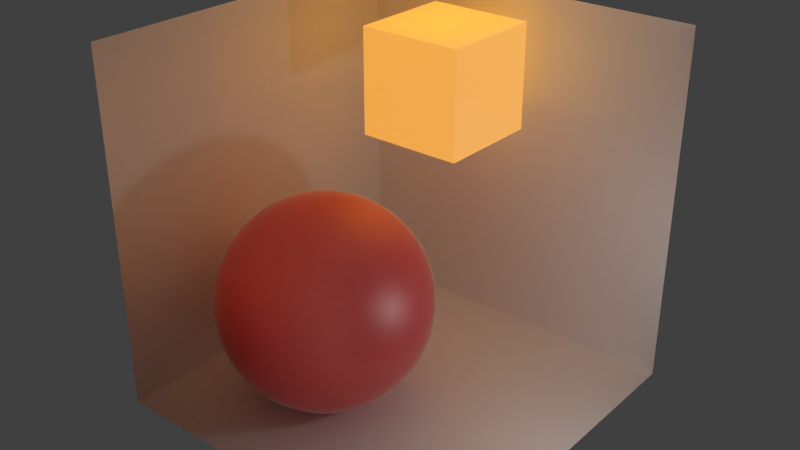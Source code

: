 # Source: LightTest.blend  (saved by Blender 2.78.0; exported with 4.5.12 LTS)
import bpy
from mathutils import Matrix  # noqa: F401  (used for matrix-valued properties, if any)

bpy.ops.wm.read_factory_settings(use_empty=True)
scene = bpy.context.scene
scene.name = 'Scene'

# ---- collections
col_collection_1 = bpy.data.collections.new('Collection 1'); scene.collection.children.link(col_collection_1)

# ---- materials (node trees are filled in below, after node groups)
mat_reflective = bpy.data.materials.new('Reflective')
mat_reflective.alpha_threshold = 0.0
mat_reflective.roughness = 0.5
mat_diffusive = bpy.data.materials.new('Diffusive')
mat_diffusive.alpha_threshold = 0.0
mat_diffusive.roughness = 0.5
mat_emissive = bpy.data.materials.new('Emissive')
mat_emissive.alpha_threshold = 0.0
mat_emissive.roughness = 0.5
mat_emissive.line_color = (0.0, 0.0, 0.0, 1.0)

# ---- node groups
ng_alphablend_001 = bpy.data.node_groups.new('AlphaBlend.001', 'ShaderNodeTree')
_s = ng_alphablend_001.interface.new_socket(name='Shader', in_out='OUTPUT', socket_type='NodeSocketShader')
_s = ng_alphablend_001.interface.new_socket(name='Shader', in_out='INPUT', socket_type='NodeSocketShader')
_s = ng_alphablend_001.interface.new_socket(name='Alpha', in_out='INPUT', socket_type='NodeSocketFloat')
_s.subtype = 'FACTOR'
_s.default_value = 1.0
_s.min_value = 0.0
_s.max_value = 1.0
_N = ng_alphablend_001.nodes; _L = ng_alphablend_001.links
n0 = _N.new('ShaderNodeBsdfTransparent'); n0.name = 'Transparent BSDF'; n0.location = (-147, -61)
n1 = _N.new('NodeGroupInput'); n1.name = 'Group Input'; n1.location = (-291, 147)
n2 = _N.new('NodeGroupOutput'); n2.name = 'Group Output'; n2.location = (345, -29)
n3 = _N.new('ShaderNodeMixShader'); n3.name = 'Mix Shader'; n3.location = (137, -24)
_L.new(n0.outputs[0], n3.inputs[1])
_L.new(n3.outputs[0], n2.inputs[0])
_L.new(n1.outputs[0], n3.inputs[2])
_L.new(n1.outputs[1], n3.inputs[0])
n2.is_active_output = True
ng_emissive_001 = bpy.data.node_groups.new('Emissive.001', 'ShaderNodeTree')
_s = ng_emissive_001.interface.new_socket(name='Emission', in_out='OUTPUT', socket_type='NodeSocketShader')
_s = ng_emissive_001.interface.new_socket(name='Color', in_out='INPUT', socket_type='NodeSocketColor')
_s.default_value = (0.8, 0.8, 0.8, 1.0)
_s = ng_emissive_001.interface.new_socket(name='Factor', in_out='INPUT', socket_type='NodeSocketColor')
_N = ng_emissive_001.nodes; _L = ng_emissive_001.links
n0 = _N.new('NodeGroupOutput'); n0.name = 'Group Output'; n0.location = (261, -8)
n1 = _N.new('NodeGroupInput'); n1.name = 'Group Input'; n1.location = (-483, 17)
n2 = _N.new('ShaderNodeMix'); n2.name = 'Mix'; n2.location = (-211, 6)
n2.data_type = 'RGBA'
n2.blend_type = 'MULTIPLY'
n2.inputs[0].default_value = 1.0
n3 = _N.new('ShaderNodeEmission'); n3.name = 'Emission'; n3.location = (6, 10)
_L.new(n3.outputs[0], n0.inputs[0])
_L.new(n2.outputs[2], n3.inputs[0])
_L.new(n1.outputs[0], n2.inputs[6])
_L.new(n1.outputs[1], n2.inputs[7])
n0.is_active_output = True
ng_alphamask_001 = bpy.data.node_groups.new('AlphaMask.001', 'ShaderNodeTree')
_s = ng_alphamask_001.interface.new_socket(name='Shader', in_out='OUTPUT', socket_type='NodeSocketShader')
_s = ng_alphamask_001.interface.new_socket(name='Shader', in_out='INPUT', socket_type='NodeSocketShader')
_s = ng_alphamask_001.interface.new_socket(name='Alpha', in_out='INPUT', socket_type='NodeSocketFloat')
_s.default_value = 1.0
_s.min_value = 0.0
_s.max_value = 1.0
_s = ng_alphamask_001.interface.new_socket(name='AlphaCutoff', in_out='INPUT', socket_type='NodeSocketFloat')
_s.default_value = 0.5
_s.min_value = 0.0
_s.max_value = 1.0
_N = ng_alphamask_001.nodes; _L = ng_alphamask_001.links
n0 = _N.new('NodeGroupOutput'); n0.name = 'Group Output'; n0.location = (308, -58)
n1 = _N.new('ShaderNodeMath'); n1.name = 'Math'; n1.location = (-117, 182)
n1.operation = 'LESS_THAN'
n2 = _N.new('ShaderNodeBsdfTransparent'); n2.name = 'Transparent BSDF'; n2.location = (-124, -163)
n3 = _N.new('NodeGroupInput'); n3.name = 'Group Input'; n3.location = (-364, 23)
n4 = _N.new('ShaderNodeMixShader'); n4.name = 'Mix Shader'; n4.location = (105, -44)
_L.new(n2.outputs[0], n4.inputs[2])
_L.new(n3.outputs[0], n4.inputs[1])
_L.new(n3.outputs[1], n1.inputs[0])
_L.new(n3.outputs[2], n1.inputs[1])
_L.new(n4.outputs[0], n0.inputs[0])
_L.new(n1.outputs[0], n4.inputs[0])
n0.is_active_output = True
ng_specular_001 = bpy.data.node_groups.new('Specular.001', 'ShaderNodeTree')
_s = ng_specular_001.interface.new_socket(name='Shader', in_out='OUTPUT', socket_type='NodeSocketShader')
_s = ng_specular_001.interface.new_socket(name='Normal', in_out='INPUT', socket_type='NodeSocketVector')
_s.min_value = -1.0
_s.max_value = 1.0
_s.hide_value = True
_s = ng_specular_001.interface.new_socket(name='Roughness', in_out='INPUT', socket_type='NodeSocketFloat')
_s.min_value = 0.0
_s.max_value = 1.0
_N = ng_specular_001.nodes; _L = ng_specular_001.links
n0 = _N.new('NodeGroupOutput'); n0.name = 'Group Output'; n0.location = (320, 0)
n1 = _N.new('ShaderNodeBsdfAnisotropic'); n1.name = 'Glossy BSDF'; n1.location = (96, 28)
n1.distribution = 'GGX'
n1.inputs[0].default_value = (1.0, 1.0, 1.0, 1.0)
n2 = _N.new('ShaderNodeMath'); n2.name = 'Math'; n2.location = (-112, -91)
n2.operation = 'POWER'
n2.use_clamp = True
n2.inputs[1].default_value = 2.0
n3 = _N.new('NodeGroupInput'); n3.name = 'Group Input'; n3.location = (-656, 59)
n4 = _N.new('ShaderNodeMath'); n4.name = 'Math.001'; n4.location = (0, 0)
n4.operation = 'POWER'
_L.new(n1.outputs[0], n0.inputs[0])
_L.new(n3.outputs[0], n1.inputs[4])
_L.new(n3.outputs[1], n2.inputs[0])
_L.new(n2.outputs[0], n4.inputs[0])
_L.new(n4.outputs[0], n1.inputs[1])
n0.is_active_output = True
ng_lambert_001 = bpy.data.node_groups.new('Lambert.001', 'ShaderNodeTree')
_s = ng_lambert_001.interface.new_socket(name='Shader', in_out='OUTPUT', socket_type='NodeSocketShader')
_s = ng_lambert_001.interface.new_socket(name='Color', in_out='INPUT', socket_type='NodeSocketColor')
_s.default_value = (1.0, 1.0, 1.0, 1.0)
_s = ng_lambert_001.interface.new_socket(name='Normal', in_out='INPUT', socket_type='NodeSocketVector')
_s.default_value = (0.0, 1.0, 0.0)
_s.min_value = -1.0
_s.max_value = 1.0
_s.hide_value = True
_s = ng_lambert_001.interface.new_socket(name='Metallic', in_out='INPUT', socket_type='NodeSocketFloat')
_s.min_value = 0.0
_s.max_value = 1.0
_N = ng_lambert_001.nodes; _L = ng_lambert_001.links
n0 = _N.new('NodeGroupOutput'); n0.name = 'Group Output'; n0.location = (598, 215)
n1 = _N.new('ShaderNodeMix'); n1.name = 'Mix.001'; n1.location = (99, 184)
n1.data_type = 'RGBA'
n1.blend_type = 'MULTIPLY'
n1.inputs[7].default_value = (1.0, 1.0, 1.0, 1.0)
n2 = _N.new('ShaderNodeMath'); n2.name = 'Math'; n2.location = (-165, -52)
n2.operation = 'SUBTRACT'
n2.inputs[0].default_value = 1.0
n3 = _N.new('ShaderNodeBsdfDiffuse'); n3.name = 'Diffuse BSDF.001'; n3.location = (360, 374)
n4 = _N.new('NodeGroupInput'); n4.name = 'Group Input'; n4.location = (-584, 199)
_L.new(n4.outputs[1], n3.inputs[2])
_L.new(n4.outputs[2], n2.inputs[1])
_L.new(n3.outputs[0], n0.inputs[0])
_L.new(n2.outputs[0], n1.inputs[0])
_L.new(n1.outputs[2], n3.inputs[0])
_L.new(n4.outputs[0], n1.inputs[6])
n0.is_active_output = True
ng_fresnel_001 = bpy.data.node_groups.new('Fresnel.001', 'ShaderNodeTree')
_s = ng_fresnel_001.interface.new_socket(name='Fresnel', in_out='OUTPUT', socket_type='NodeSocketFloat')
_s.min_value = 0.0
_s.max_value = 0.0
_s = ng_fresnel_001.interface.new_socket(name='F0', in_out='INPUT', socket_type='NodeSocketFloat')
_s.default_value = 0.04
_s.min_value = 0.0
_s.max_value = 1.0
_N = ng_fresnel_001.nodes; _L = ng_fresnel_001.links
n0 = _N.new('ShaderNodeMath'); n0.name = 'Math.001'; n0.location = (-97, -133)
n0.operation = 'SUBTRACT'
n0.inputs[0].default_value = 1.0
n1 = _N.new('ShaderNodeMath'); n1.name = 'Math.002'; n1.location = (94, -134)
n1.operation = 'POWER'
n1.inputs[1].default_value = 5.0
n2 = _N.new('ShaderNodeMath'); n2.name = 'Math.003'; n2.location = (301, 5)
n2.operation = 'MULTIPLY'
n3 = _N.new('ShaderNodeMath'); n3.name = 'Math.004'; n3.location = (497, 142)
n4 = _N.new('ShaderNodeMath'); n4.name = 'Math'; n4.location = (21, 48)
n4.operation = 'SUBTRACT'
n4.inputs[0].default_value = 1.0
n5 = _N.new('NodeGroupOutput'); n5.name = 'Group Output'; n5.location = (733, 0)
n6 = _N.new('ShaderNodeVectorMath'); n6.name = 'Vector Math'; n6.location = (-286, -138)
n6.operation = 'DOT_PRODUCT'
n7 = _N.new('NodeGroupInput'); n7.name = 'Group Input'; n7.location = (-789, 208)
n8 = _N.new('ShaderNodeNewGeometry'); n8.name = 'Geometry'; n8.location = (-673, -98)
_L.new(n0.outputs[0], n1.inputs[0])
_L.new(n1.outputs[0], n2.inputs[1])
_L.new(n4.outputs[0], n2.inputs[0])
_L.new(n2.outputs[0], n3.inputs[1])
_L.new(n3.outputs[0], n5.inputs[0])
_L.new(n6.outputs[1], n0.inputs[1])
_L.new(n7.outputs[0], n4.inputs[1])
_L.new(n7.outputs[0], n3.inputs[0])
_L.new(n8.outputs[1], n6.inputs[0])
_L.new(n8.outputs[4], n6.inputs[1])
n5.is_active_output = True
ng_occlusion_001 = bpy.data.node_groups.new('Occlusion.001', 'ShaderNodeTree')
_s = ng_occlusion_001.interface.new_socket(name='Shader', in_out='OUTPUT', socket_type='NodeSocketShader')
_s = ng_occlusion_001.interface.new_socket(name='Shader', in_out='INPUT', socket_type='NodeSocketShader')
_s = ng_occlusion_001.interface.new_socket(name='Normal', in_out='INPUT', socket_type='NodeSocketVector')
_s.default_value = (0.0, 1.0, 0.0)
_s.min_value = -1.0
_s.max_value = 1.0
_s.hide_value = True
_s = ng_occlusion_001.interface.new_socket(name='Occlusion', in_out='INPUT', socket_type='NodeSocketFloat')
_s.subtype = 'FACTOR'
_s.default_value = 1.0
_s.min_value = 0.0
_s.max_value = 1.0
_s = ng_occlusion_001.interface.new_socket(name='Strength', in_out='INPUT', socket_type='NodeSocketFloat')
_s.subtype = 'FACTOR'
_s.min_value = 0.0
_s.max_value = 1.0
_N = ng_occlusion_001.nodes; _L = ng_occlusion_001.links
n0 = _N.new('NodeGroupOutput'); n0.name = 'Group Output'; n0.location = (412, -21)
n1 = _N.new('ShaderNodeBsdfDiffuse'); n1.name = 'Diffuse BSDF'; n1.location = (-246, 91)
n1.inputs[0].default_value = (0.0, 0.0, 0.0, 1.0)
n2 = _N.new('ShaderNodeMixShader'); n2.name = 'Mix Shader.001'; n2.location = (-23, 251)
n3 = _N.new('ShaderNodeMixShader'); n3.name = 'Mix Shader'; n3.location = (186, -19)
n4 = _N.new('NodeGroupInput'); n4.name = 'Group Input'; n4.location = (-766, 23)
_L.new(n3.outputs[0], n0.inputs[0])
_L.new(n1.outputs[0], n2.inputs[2])
_L.new(n2.outputs[0], n3.inputs[1])
_L.new(n4.outputs[0], n2.inputs[1])
_L.new(n4.outputs[1], n1.inputs[2])
_L.new(n4.outputs[2], n2.inputs[0])
_L.new(n4.outputs[3], n3.inputs[0])
_L.new(n4.outputs[0], n3.inputs[2])
n0.is_active_output = True
ng_gltf_metal_roughness = bpy.data.node_groups.new('glTF Metal Roughness', 'ShaderNodeTree')
_s = ng_gltf_metal_roughness.interface.new_socket(name='Shader', in_out='OUTPUT', socket_type='NodeSocketShader')
_s = ng_gltf_metal_roughness.interface.new_socket(name='BaseColor', in_out='INPUT', socket_type='NodeSocketColor')
_s.default_value = (1.0, 1.0, 1.0, 1.0)
_s = ng_gltf_metal_roughness.interface.new_socket(name='BaseColorFactor', in_out='INPUT', socket_type='NodeSocketColor')
_s.default_value = (1.0, 1.0, 1.0, 1.0)
_s = ng_gltf_metal_roughness.interface.new_socket(name='Normal', in_out='INPUT', socket_type='NodeSocketColor')
_s.default_value = (0.5, 0.5, 1.0, 1.0)
_s = ng_gltf_metal_roughness.interface.new_socket(name='NormalScale', in_out='INPUT', socket_type='NodeSocketFloat')
_s.default_value = 1.0
_s.min_value = -1e+04
_s.max_value = 1e+04
_s = ng_gltf_metal_roughness.interface.new_socket(name='MetallicRoughness', in_out='INPUT', socket_type='NodeSocketColor')
_s.default_value = (1.0, 1.0, 1.0, 1.0)
_s = ng_gltf_metal_roughness.interface.new_socket(name='MetallicFactor', in_out='INPUT', socket_type='NodeSocketFloat')
_s.subtype = 'FACTOR'
_s.default_value = 1.0
_s.min_value = 0.0
_s.max_value = 1.0
_s = ng_gltf_metal_roughness.interface.new_socket(name='RoughnessFactor', in_out='INPUT', socket_type='NodeSocketFloat')
_s.subtype = 'FACTOR'
_s.default_value = 1.0
_s.min_value = 0.0
_s.max_value = 1.0
_s = ng_gltf_metal_roughness.interface.new_socket(name='Occlusion', in_out='INPUT', socket_type='NodeSocketColor')
_s.default_value = (1.0, 1.0, 1.0, 1.0)
_s = ng_gltf_metal_roughness.interface.new_socket(name='OcclusionStrength', in_out='INPUT', socket_type='NodeSocketFloat')
_s.subtype = 'FACTOR'
_s.default_value = 1.0
_s.min_value = 0.0
_s.max_value = 1.0
_s = ng_gltf_metal_roughness.interface.new_socket(name='Emissive', in_out='INPUT', socket_type='NodeSocketColor')
_s.default_value = (1.0, 1.0, 1.0, 1.0)
_s = ng_gltf_metal_roughness.interface.new_socket(name='EmissiveFactor', in_out='INPUT', socket_type='NodeSocketColor')
_s = ng_gltf_metal_roughness.interface.new_socket(name='Alpha', in_out='INPUT', socket_type='NodeSocketFloat')
_s.subtype = 'FACTOR'
_s.default_value = 1.0
_s.min_value = 0.0
_s.max_value = 1.0
_s = ng_gltf_metal_roughness.interface.new_socket(name='AlphaCutoff', in_out='INPUT', socket_type='NodeSocketFloat')
_s.default_value = 0.5
_s.min_value = 0.0
_s.max_value = 1.1
_s = ng_gltf_metal_roughness.interface.new_socket(name='AlphaMode', in_out='INPUT', socket_type='NodeSocketFloat')
_s.subtype = 'FACTOR'
_s.min_value = 0.0
_s.max_value = 1.0
_s = ng_gltf_metal_roughness.interface.new_socket(name='DoubleSided', in_out='INPUT', socket_type='NodeSocketFloat')
_s.subtype = 'FACTOR'
_s.min_value = 0.0
_s.max_value = 1.0
_s = ng_gltf_metal_roughness.interface.new_socket(name='Use COLOR_0', in_out='INPUT', socket_type='NodeSocketFloat')
_s.subtype = 'FACTOR'
_s.min_value = 0.0
_s.max_value = 1.0
_N = ng_gltf_metal_roughness.nodes; _L = ng_gltf_metal_roughness.links
n0 = _N.new('NodeFrame'); n0.name = 'Frame.001'; n0.location = (-1602, -141)
n0.label = 'Final Metallic'
n0.width = 200
n1 = _N.new('NodeFrame'); n1.name = 'Frame.002'; n1.location = (-1608, -457)
n1.label = 'Final Rougness'
n1.width = 200
n2 = _N.new('NodeFrame'); n2.name = 'Frame.005'; n2.location = (-1842, 280)
n2.label = 'Final Normal'
n2.width = 1085
n3 = _N.new('NodeFrame'); n3.name = 'Frame  Lambert Cook Torrance'; n3.location = (-462, 794)
n3.label = 'Frame  Lambert Cook Torrance'
n3.width = 1392
n4 = _N.new('NodeFrame'); n4.name = 'Frame'; n4.location = (-2633, 1036)
n4.label = 'Final Base Color'
n4.width = 1163
n5 = _N.new('ShaderNodeAddShader'); n5.name = 'Add Shader.001'; n5.location = (1127, -151)
n6 = _N.new('ShaderNodeGroup'); n6.name = 'Group.001'; n6.location = (1448, -7)
n6.width = 224
n6.node_tree = ng_alphablend_001
n7 = _N.new('ShaderNodeGroup'); n7.name = 'Group.003'; n7.location = (44, -487)
n7.width = 229
n7.node_tree = ng_emissive_001
n8 = _N.new('ShaderNodeMath'); n8.name = 'Math'; n8.location = (30, -30)
n8.operation = 'MULTIPLY'
n8.use_clamp = True
n9 = _N.new('ShaderNodeGroup'); n9.name = 'Group.002'; n9.location = (1553, -296)
n9.width = 228
n9.node_tree = ng_alphamask_001
n10 = _N.new('ShaderNodeMath'); n10.name = 'Math.002'; n10.location = (1294, -207)
n10.operation = 'GREATER_THAN'
n10.use_clamp = True
n11 = _N.new('ShaderNodeMath'); n11.name = 'Math.001'; n11.location = (30, -30)
n11.operation = 'MULTIPLY'
n11.use_clamp = True
n12 = _N.new('ShaderNodeSeparateColor'); n12.name = 'Separate RGB'; n12.location = (-1989, -150)
n13 = _N.new('ShaderNodeVectorMath'); n13.name = 'Vector Math'; n13.location = (915, -164)
n13.operation = 'NORMALIZE'
n13.inputs[1].default_value = (0.5, 0.5, 0.5)
n14 = _N.new('ShaderNodeCombineXYZ'); n14.name = 'Combine XYZ'; n14.location = (713, -202)
n15 = _N.new('ShaderNodeMath'); n15.name = 'Math.004'; n15.location = (493, -211)
n15.operation = 'MULTIPLY'
n16 = _N.new('ShaderNodeMath'); n16.name = 'Math.003'; n16.location = (494, -30)
n16.operation = 'MULTIPLY'
n17 = _N.new('ShaderNodeSeparateXYZ'); n17.name = 'Separate XYZ'; n17.location = (273, -232)
n18 = _N.new('ShaderNodeNormalMap'); n18.name = 'Normal Map'; n18.location = (30, -202)
n19 = _N.new('ShaderNodeSeparateColor'); n19.name = 'Separate RGB.001'; n19.location = (-2102, -468)
n20 = _N.new('ShaderNodeGroup'); n20.name = 'Group.005'; n20.location = (30, -649)
n20.width = 258
n20.node_tree = ng_specular_001
n21 = _N.new('ShaderNodeGroup'); n21.name = 'Group.007'; n21.location = (31, -483)
n21.width = 260
n21.node_tree = ng_lambert_001
n22 = _N.new('ShaderNodeMath'); n22.name = 'Math.008'; n22.location = (906, -146)
n23 = _N.new('ShaderNodeMixShader'); n23.name = 'Mix Shader'; n23.location = (1222, -395)
n24 = _N.new('ShaderNodeGroup'); n24.name = 'Metal'; n24.location = (31, -350)
n24.label = 'Metal'
n24.width = 264
n24.node_tree = ng_fresnel_001
n25 = _N.new('ShaderNodeGroup'); n25.name = 'Dielectric'; n25.location = (36, -215)
n25.label = 'Dielectric'
n25.width = 257
n25.node_tree = ng_fresnel_001
n25.inputs[0].default_value = 0.04
n26 = _N.new('ShaderNodeMath'); n26.name = 'Math.005'; n26.location = (662, -54)
n26.operation = 'MULTIPLY'
n27 = _N.new('ShaderNodeMath'); n27.name = 'Math.006'; n27.location = (659, -245)
n27.operation = 'MULTIPLY'
n28 = _N.new('ShaderNodeMath'); n28.name = 'Math.007'; n28.location = (370, -30)
n28.operation = 'SUBTRACT'
n28.inputs[0].default_value = 1.0
n29 = _N.new('ShaderNodeGroup'); n29.name = 'Group.004'; n29.location = (570, -596)
n29.width = 228
n29.node_tree = ng_occlusion_001
n30 = _N.new('ShaderNodeMixShader'); n30.name = 'Mix Shader.003'; n30.location = (1897, -139)
n31 = _N.new('NodeGroupOutput'); n31.name = 'Group Output'; n31.location = (2614, -154)
n32 = _N.new('ShaderNodeGroup'); n32.name = 'Group'; n32.location = (2083, -696)
n32.node_tree = ng_alphamask_001
n32.inputs[1].default_value = 0.0
n32.inputs[2].default_value = 0.5
n33 = _N.new('ShaderNodeMixShader'); n33.name = 'Mix Shader.001'; n33.location = (2335, -399)
n34 = _N.new('ShaderNodeMath'); n34.name = 'Math.010'; n34.location = (1867, -486)
n34.operation = 'MAXIMUM'
n34.use_clamp = True
n35 = _N.new('ShaderNodeMath'); n35.name = 'Math.009'; n35.location = (1427, -530)
n35.operation = 'GREATER_THAN'
n35.use_clamp = True
n36 = _N.new('ShaderNodeMath'); n36.name = 'Math.011'; n36.location = (1655, -683)
n36.operation = 'SUBTRACT'
n36.use_clamp = True
n36.inputs[0].default_value = 1.0
n37 = _N.new('ShaderNodeNewGeometry'); n37.name = 'Geometry'; n37.location = (1432, -730)
n38 = _N.new('ShaderNodeRGBToBW'); n38.name = 'RGB to BW'; n38.location = (993, -359)
n38.label = 'TODO: Check if OK.'
n39 = _N.new('ShaderNodeMix'); n39.name = 'Mix'; n39.location = (825, -274)
n39.data_type = 'RGBA'
n39.blend_type = 'MULTIPLY'
n39.clamp_result = True
n39.inputs[0].default_value = 1.0
n40 = _N.new('ShaderNodeRGB'); n40.name = 'RGB'; n40.location = (32, -30)
n40.outputs[0].default_value = (1.0, 1.0, 1.0, 1.0)
n41 = _N.new('ShaderNodeAttribute'); n41.name = 'Attribute'; n41.location = (30, -220)
n41.attribute_name = 'COLOR_0'
n42 = _N.new('ShaderNodeMath'); n42.name = 'Math.013'; n42.location = (181, -369)
n42.operation = 'GREATER_THAN'
n42.use_clamp = True
n42.inputs[1].default_value = 0.4
n43 = _N.new('ShaderNodeMix'); n43.name = 'Mix.002'; n43.location = (360, -173)
n43.data_type = 'RGBA'
n43.blend_type = 'MULTIPLY'
n43.clamp_result = True
n44 = _N.new('ShaderNodeMix'); n44.name = 'Mix.001'; n44.location = (599, -309)
n44.data_type = 'RGBA'
n44.blend_type = 'MULTIPLY'
n44.clamp_result = True
n44.inputs[0].default_value = 1.0
n45 = _N.new('NodeGroupInput'); n45.name = 'Group Input'; n45.location = (-2667, -3)
n8.parent = n0
n11.parent = n1
n13.parent = n2
n14.parent = n2
n15.parent = n2
n16.parent = n2
n17.parent = n2
n18.parent = n2
n20.parent = n3
n21.parent = n3
n22.parent = n3
n23.parent = n3
n24.parent = n3
n25.parent = n3
n26.parent = n3
n27.parent = n3
n28.parent = n3
n29.parent = n3
n38.parent = n4
n39.parent = n4
n40.parent = n4
n41.parent = n4
n42.parent = n4
n43.parent = n4
n44.parent = n4
_L.new(n21.outputs[0], n29.inputs[0])
_L.new(n7.outputs[0], n5.inputs[1])
_L.new(n45.outputs[8], n29.inputs[3])
_L.new(n45.outputs[9], n7.inputs[0])
_L.new(n45.outputs[10], n7.inputs[1])
_L.new(n8.outputs[0], n21.inputs[2])
_L.new(n5.outputs[0], n6.inputs[0])
_L.new(n29.outputs[0], n23.inputs[1])
_L.new(n45.outputs[0], n39.inputs[6])
_L.new(n39.outputs[2], n21.inputs[0])
_L.new(n20.outputs[0], n23.inputs[2])
_L.new(n39.outputs[2], n38.inputs[0])
_L.new(n45.outputs[5], n8.inputs[1])
_L.new(n45.outputs[6], n11.inputs[1])
_L.new(n11.outputs[0], n20.inputs[1])
_L.new(n5.outputs[0], n9.inputs[0])
_L.new(n45.outputs[11], n6.inputs[1])
_L.new(n45.outputs[11], n9.inputs[1])
_L.new(n45.outputs[12], n9.inputs[2])
_L.new(n6.outputs[0], n30.inputs[1])
_L.new(n9.outputs[0], n30.inputs[2])
_L.new(n45.outputs[13], n10.inputs[0])
_L.new(n10.outputs[0], n30.inputs[0])
_L.new(n13.outputs[0], n21.inputs[1])
_L.new(n13.outputs[0], n20.inputs[0])
_L.new(n13.outputs[0], n29.inputs[1])
_L.new(n14.outputs[0], n13.inputs[0])
_L.new(n45.outputs[3], n16.inputs[1])
_L.new(n17.outputs[0], n16.inputs[0])
_L.new(n16.outputs[0], n14.inputs[0])
_L.new(n17.outputs[2], n14.inputs[2])
_L.new(n15.outputs[0], n14.inputs[1])
_L.new(n17.outputs[1], n15.inputs[0])
_L.new(n45.outputs[3], n15.inputs[1])
_L.new(n38.outputs[0], n24.inputs[0])
_L.new(n23.outputs[0], n5.inputs[0])
_L.new(n24.outputs[0], n27.inputs[0])
_L.new(n8.outputs[0], n27.inputs[1])
_L.new(n8.outputs[0], n28.inputs[1])
_L.new(n25.outputs[0], n26.inputs[0])
_L.new(n28.outputs[0], n26.inputs[1])
_L.new(n26.outputs[0], n22.inputs[0])
_L.new(n27.outputs[0], n22.inputs[1])
_L.new(n22.outputs[0], n23.inputs[0])
_L.new(n45.outputs[4], n12.inputs[0])
_L.new(n18.outputs[0], n17.inputs[0])
_L.new(n45.outputs[2], n18.inputs[1])
_L.new(n45.outputs[7], n19.inputs[0])
_L.new(n19.outputs[0], n29.inputs[2])
_L.new(n12.outputs[1], n11.inputs[0])
_L.new(n12.outputs[2], n8.inputs[0])
_L.new(n45.outputs[14], n35.inputs[0])
_L.new(n33.outputs[0], n31.inputs[0])
_L.new(n30.outputs[0], n33.inputs[2])
_L.new(n32.outputs[0], n33.inputs[1])
_L.new(n35.outputs[0], n34.inputs[0])
_L.new(n34.outputs[0], n33.inputs[0])
_L.new(n36.outputs[0], n34.inputs[1])
_L.new(n37.outputs[6], n36.inputs[1])
_L.new(n45.outputs[1], n44.inputs[6])
_L.new(n44.outputs[2], n39.inputs[7])
_L.new(n40.outputs[0], n43.inputs[6])
_L.new(n41.outputs[0], n43.inputs[7])
_L.new(n43.outputs[2], n44.inputs[7])
_L.new(n45.outputs[15], n42.inputs[0])
_L.new(n42.outputs[0], n43.inputs[0])
n31.is_active_output = True

# ---- material node trees
mat_reflective.use_nodes = True; mat_reflective.node_tree.nodes.clear()
_N = mat_reflective.node_tree.nodes; _L = mat_reflective.node_tree.links
n0 = _N.new('ShaderNodeOutputMaterial'); n0.name = 'Material Output'; n0.location = (300, 300)
n1 = _N.new('ShaderNodeGroup'); n1.name = 'Group'; n1.location = (10, 300)
n1.node_tree = ng_gltf_metal_roughness
n1.inputs[0].default_value = (1.0, 0.01334, 0.01849, 1.0)
n1.inputs[1].default_value = (1.0, 1.0, 1.0, 1.0)
n1.inputs[2].default_value = (0.5, 0.5, 1.0, 1.0)
n1.inputs[3].default_value = 1.0
n1.inputs[4].default_value = (1.0, 1.0, 1.0, 1.0)
n1.inputs[5].default_value = 1.0
n1.inputs[6].default_value = 0.5388
n1.inputs[7].default_value = (1.0, 1.0, 1.0, 1.0)
n1.inputs[8].default_value = 1.0
n1.inputs[9].default_value = (1.0, 1.0, 1.0, 1.0)
n1.inputs[10].default_value = (0.0, 0.0, 0.0, 1.0)
n1.inputs[11].default_value = 1.0
n1.inputs[12].default_value = 0.5
n1.inputs[13].default_value = 0.0
n1.inputs[14].default_value = 0.0
n1.inputs[15].default_value = 0.0
_L.new(n1.outputs[0], n0.inputs[0])
n0.is_active_output = True
mat_diffusive.use_nodes = True; mat_diffusive.node_tree.nodes.clear()
_N = mat_diffusive.node_tree.nodes; _L = mat_diffusive.node_tree.links
n0 = _N.new('ShaderNodeOutputMaterial'); n0.name = 'Material Output'; n0.location = (300, 300)
n1 = _N.new('ShaderNodeGroup'); n1.name = 'Group'; n1.location = (10, 300)
n1.node_tree = ng_gltf_metal_roughness
n1.inputs[0].default_value = (1.0, 1.0, 1.0, 1.0)
n1.inputs[1].default_value = (1.0, 1.0, 1.0, 1.0)
n1.inputs[2].default_value = (0.5, 0.5, 1.0, 1.0)
n1.inputs[3].default_value = 1.0
n1.inputs[4].default_value = (1.0, 1.0, 1.0, 1.0)
n1.inputs[5].default_value = 0.2
n1.inputs[6].default_value = 0.7543
n1.inputs[7].default_value = (1.0, 1.0, 1.0, 1.0)
n1.inputs[8].default_value = 1.0
n1.inputs[9].default_value = (1.0, 1.0, 1.0, 1.0)
n1.inputs[10].default_value = (0.0, 0.0, 0.0, 1.0)
n1.inputs[11].default_value = 1.0
n1.inputs[12].default_value = 0.5
n1.inputs[13].default_value = 0.0
n1.inputs[14].default_value = 0.0
n1.inputs[15].default_value = 0.0
_L.new(n1.outputs[0], n0.inputs[0])
n0.is_active_output = True
mat_emissive.use_nodes = True; mat_emissive.node_tree.nodes.clear()
_N = mat_emissive.node_tree.nodes; _L = mat_emissive.node_tree.links
n0 = _N.new('ShaderNodeOutputMaterial'); n0.name = 'Material Output'; n0.location = (300, 300)
n1 = _N.new('ShaderNodeGroup'); n1.name = 'Group'; n1.location = (10, 300)
n1.node_tree = ng_gltf_metal_roughness
n1.inputs[0].default_value = (1.0, 1.0, 1.0, 1.0)
n1.inputs[1].default_value = (1.0, 1.0, 1.0, 1.0)
n1.inputs[2].default_value = (0.5, 0.5, 1.0, 1.0)
n1.inputs[3].default_value = 1.0
n1.inputs[4].default_value = (1.0, 1.0, 1.0, 1.0)
n1.inputs[5].default_value = 1.0
n1.inputs[6].default_value = 1.0
n1.inputs[7].default_value = (1.0, 1.0, 1.0, 1.0)
n1.inputs[8].default_value = 1.0
n1.inputs[9].default_value = (1.0, 0.4391, 0.04896, 1.0)
n1.inputs[10].default_value = (0.7874, 0.7874, 0.7874, 1.0)
n1.inputs[11].default_value = 1.0
n1.inputs[12].default_value = 0.5
n1.inputs[13].default_value = 0.0
n1.inputs[14].default_value = 0.0
n1.inputs[15].default_value = 0.0
_L.new(n1.outputs[0], n0.inputs[0])
n0.is_active_output = True

# ---- world
world_world = bpy.data.worlds.new('World'); scene.world = world_world
world_world.color = (0.05088, 0.05088, 0.05088)
world_world.use_sun_shadow = False
world_world.sun_shadow_jitter_overblur = 0.0
world_world.cycles.sampling_method = 'MANUAL'

# ---- lights
light_point = bpy.data.lights.new('Point', 'POINT')
light_point.transmission_factor = 0.0
light_point.energy = 13.1
light_point.shadow_buffer_clip_start = 0.5
light_point.shadow_soft_size = 0.1
light_point.shadow_maximum_resolution = 0.006
light_point.use_absolute_resolution = True

# ---- meshes
me_sphere = bpy.data.meshes.new('Sphere')
me_sphere.from_pydata([(0.0, 0.1697, 0.8533), (0.03311, 0.1665, 0.8533), (0.06495, 0.3265, 0.8038), (0.0943, 0.4741, 0.7234), (0.12, 0.6034, 0.6152), (0.1411, 0.7095, 0.4833), (0.1568, 0.7883, 0.3329), (0.1665, 0.8369, 0.1697), (0.1697, 0.8533, 6.568e-08), (0.1665, 0.8369, -0.1697), (0.1568, 0.7883, -0.3329), (0.1411, 0.7095, -0.4833), (0.12, 0.6034, -0.6152), (0.0943, 0.4741, -0.7234), (0.06495, 0.3265, -0.8038), (0.03311, 0.1665, -0.8533), (0.06495, 0.1568, 0.8533), (0.1274, 0.3076, 0.8038), (0.185, 0.4466, 0.7234), (0.2354, 0.5684, 0.6152), (0.2768, 0.6683, 0.4833), (0.3076, 0.7426, 0.3329), (0.3265, 0.7883, 0.1697), (0.3329, 0.8038, 6.568e-08), (0.3265, 0.7883, -0.1697), (0.3076, 0.7426, -0.3329), (0.2768, 0.6683, -0.4833), (0.2354, 0.5684, -0.6152), (0.185, 0.4466, -0.7234), (0.1274, 0.3076, -0.8038), (0.06495, 0.1568, -0.8533), (0.0943, 0.1411, 0.8533), (0.185, 0.2768, 0.8038), (0.2685, 0.4019, 0.7234), (0.3418, 0.5115, 0.6152), (0.4019, 0.6015, 0.4833), (0.4466, 0.6683, 0.3329), (0.4741, 0.7095, 0.1697), (0.4833, 0.7234, 6.568e-08), (0.4741, 0.7095, -0.1697), (0.4466, 0.6683, -0.3329), (0.4019, 0.6015, -0.4833), (0.3418, 0.5115, -0.6152), (0.2685, 0.4019, -0.7234), (0.185, 0.2768, -0.8038), (0.0943, 0.1411, -0.8533), (0.12, 0.12, 0.8533), (0.2354, 0.2354, 0.8038), (0.3418, 0.3418, 0.7234), (0.435, 0.435, 0.6152), (0.5115, 0.5115, 0.4833), (0.5684, 0.5684, 0.3329), (0.6034, 0.6034, 0.1697), (0.6152, 0.6152, 6.568e-08), (0.6034, 0.6034, -0.1697), (0.5684, 0.5684, -0.3329), (0.5115, 0.5115, -0.4833), (0.435, 0.435, -0.6152), (0.3418, 0.3418, -0.7234), (0.2354, 0.2354, -0.8038), (0.12, 0.12, -0.8533), (0.1411, 0.0943, 0.8533), (0.2768, 0.185, 0.8038), (0.4019, 0.2685, 0.7234), (0.5115, 0.3418, 0.6152), (0.6015, 0.4019, 0.4833), (0.6683, 0.4466, 0.3329), (0.7095, 0.4741, 0.1697), (0.7234, 0.4833, 6.568e-08), (0.7095, 0.4741, -0.1697), (0.6683, 0.4466, -0.3329), (0.6015, 0.4019, -0.4833), (0.5115, 0.3418, -0.6152), (0.4019, 0.2685, -0.7234), (0.2768, 0.185, -0.8038), (0.1411, 0.0943, -0.8533), (0.0, -2.835e-07, -0.87), (0.1568, 0.06495, 0.8533), (0.3076, 0.1274, 0.8038), (0.4466, 0.185, 0.7234), (0.5684, 0.2354, 0.6152), (0.6683, 0.2768, 0.4833), (0.7426, 0.3076, 0.3329), (0.7883, 0.3265, 0.1697), (0.8038, 0.3329, 6.568e-08), (0.7883, 0.3265, -0.1697), (0.7426, 0.3076, -0.3329), (0.6683, 0.2768, -0.4833), (0.5684, 0.2354, -0.6152), (0.4466, 0.185, -0.7234), (0.3076, 0.1274, -0.8038), (0.1568, 0.06495, -0.8533), (0.1665, 0.03311, 0.8533), (0.3265, 0.06495, 0.8038), (0.4741, 0.0943, 0.7234), (0.6034, 0.12, 0.6152), (0.7095, 0.1411, 0.4833), (0.7883, 0.1568, 0.3329), (0.8369, 0.1665, 0.1697), (0.8533, 0.1697, 6.568e-08), (0.8369, 0.1665, -0.1697), (0.7883, 0.1568, -0.3329), (0.7095, 0.1411, -0.4833), (0.6034, 0.12, -0.6152), (0.4741, 0.0943, -0.7234), (0.3265, 0.06495, -0.8038), (0.1665, 0.03311, -0.8533), (0.1697, -2.997e-07, 0.8533), (0.3329, -3.184e-07, 0.8038), (0.4833, -3.556e-07, 0.7234), (0.6152, -2.96e-07, 0.6152), (0.7234, -3.184e-07, 0.4833), (0.8038, -2.886e-07, 0.3329), (0.8533, -3.482e-07, 0.1697), (0.87, -2.439e-07, 6.568e-08), (0.8533, -3.184e-07, -0.1697), (0.8038, -3.482e-07, -0.3329), (0.7234, -3.184e-07, -0.4833), (0.6152, -2.96e-07, -0.6152), (0.4833, -3.109e-07, -0.7234), (0.3329, -2.662e-07, -0.8038), (0.1697, -2.737e-07, -0.8533), (0.1665, -0.03311, 0.8533), (0.3265, -0.06495, 0.8038), (0.4741, -0.0943, 0.7234), (0.6034, -0.12, 0.6152), (0.7095, -0.1411, 0.4833), (0.7883, -0.1568, 0.3329), (0.8369, -0.1665, 0.1697), (0.8533, -0.1697, 6.568e-08), (0.8369, -0.1665, -0.1697), (0.7883, -0.1568, -0.3329), (0.7095, -0.1411, -0.4833), (0.6034, -0.12, -0.6152), (0.4741, -0.0943, -0.7234), (0.3265, -0.06495, -0.8038), (0.1665, -0.03311, -0.8533), (0.1568, -0.06495, 0.8533), (0.3076, -0.1274, 0.8038), (0.4466, -0.185, 0.7234), (0.5684, -0.2354, 0.6152), (0.6683, -0.2768, 0.4833), (0.7426, -0.3076, 0.3329), (0.7883, -0.3265, 0.1697), (0.8038, -0.3329, 6.568e-08), (0.7883, -0.3265, -0.1697), (0.7426, -0.3076, -0.3329), (0.6683, -0.2768, -0.4833), (0.5684, -0.2354, -0.6152), (0.4466, -0.185, -0.7234), (0.3076, -0.1274, -0.8038), (0.1568, -0.06495, -0.8533), (0.1411, -0.0943, 0.8533), (0.2768, -0.185, 0.8038), (0.4019, -0.2685, 0.7234), (0.5115, -0.3418, 0.6152), (0.6015, -0.4019, 0.4833), (0.6683, -0.4466, 0.3329), (0.7095, -0.4741, 0.1697), (0.7234, -0.4833, 6.568e-08), (0.7095, -0.4741, -0.1697), (0.6683, -0.4466, -0.3329), (0.6015, -0.4019, -0.4833), (0.5115, -0.3418, -0.6152), (0.4019, -0.2685, -0.7234), (0.2768, -0.185, -0.8038), (0.1411, -0.0943, -0.8533), (0.12, -0.12, 0.8533), (0.2354, -0.2354, 0.8038), (0.3418, -0.3418, 0.7234), (0.435, -0.435, 0.6152), (0.5115, -0.5115, 0.4833), (0.5684, -0.5684, 0.3329), (0.6034, -0.6034, 0.1697), (0.6152, -0.6152, 6.568e-08), (0.6034, -0.6034, -0.1697), (0.5684, -0.5684, -0.3329), (0.5115, -0.5115, -0.4833), (0.435, -0.435, -0.6152), (0.3418, -0.3418, -0.7234), (0.2354, -0.2354, -0.8038), (0.12, -0.12, -0.8533), (0.0943, -0.1411, 0.8533), (0.185, -0.2768, 0.8038), (0.2685, -0.4019, 0.7234), (0.3418, -0.5115, 0.6152), (0.4019, -0.6015, 0.4833), (0.4466, -0.6683, 0.3329), (0.4741, -0.7095, 0.1697), (0.4833, -0.7234, 6.568e-08), (0.4741, -0.7095, -0.1697), (0.4466, -0.6683, -0.3329), (0.4019, -0.6015, -0.4833), (0.3418, -0.5115, -0.6152), (0.2685, -0.4019, -0.7234), (0.185, -0.2768, -0.8038), (0.0943, -0.1411, -0.8533), (0.06495, -0.1568, 0.8533), (0.1274, -0.3076, 0.8038), (0.185, -0.4466, 0.7234), (0.2354, -0.5684, 0.6152), (0.2768, -0.6683, 0.4833), (0.3076, -0.7426, 0.3329), (0.3265, -0.7883, 0.1697), (0.3329, -0.8038, 6.568e-08), (0.3265, -0.7883, -0.1697), (0.3076, -0.7426, -0.3329), (0.2768, -0.6683, -0.4833), (0.2354, -0.5684, -0.6152), (0.185, -0.4466, -0.7234), (0.1274, -0.3076, -0.8038), (0.06495, -0.1568, -0.8533), (0.03311, -0.1665, 0.8533), (0.06495, -0.3265, 0.8038), (0.0943, -0.4741, 0.7234), (0.12, -0.6034, 0.6152), (0.1411, -0.7095, 0.4833), (0.1568, -0.7883, 0.3329), (0.1665, -0.8369, 0.1697), (0.1697, -0.8533, 6.568e-08), (0.1665, -0.8369, -0.1697), (0.1568, -0.7883, -0.3329), (0.1411, -0.7095, -0.4833), (0.12, -0.6034, -0.6152), (0.0943, -0.4741, -0.7234), (0.06495, -0.3265, -0.8038), (0.03311, -0.1665, -0.8533), (-4.528e-08, -0.1697, 0.8533), (-1.92e-08, -0.3329, 0.8038), (-9.371e-08, -0.4833, 0.7234), (-4.9e-08, -0.6152, 0.6152), (-4.9e-08, -0.7234, 0.4833), (-1.92e-08, -0.8038, 0.3329), (-9.371e-08, -0.8533, 0.1697), (1.06e-08, -0.87, 6.568e-08), (-6.39e-08, -0.8533, -0.1697), (-1.086e-07, -0.8038, -0.3329), (-4.9e-08, -0.7234, -0.4833), (-4.9e-08, -0.6152, -0.6152), (-4.9e-08, -0.4833, -0.7234), (1.06e-08, -0.3329, -0.8038), (-5.748e-10, -0.1697, -0.8533), (-0.03311, -0.1665, 0.8533), (-0.06495, -0.3265, 0.8038), (-0.0943, -0.4741, 0.7234), (-0.12, -0.6034, 0.6152), (-0.1411, -0.7095, 0.4833), (-0.1568, -0.7883, 0.3329), (-0.1665, -0.8369, 0.1697), (-0.1697, -0.8533, 6.568e-08), (-0.1665, -0.8369, -0.1697), (-0.1568, -0.7883, -0.3329), (-0.1411, -0.7095, -0.4833), (-0.12, -0.6034, -0.6152), (-0.0943, -0.4741, -0.7234), (-0.06495, -0.3265, -0.8038), (-0.03311, -0.1665, -0.8533), (-0.06495, -0.1568, 0.8533), (-0.1274, -0.3076, 0.8038), (-0.185, -0.4466, 0.7234), (-0.2354, -0.5684, 0.6152), (-0.2768, -0.6683, 0.4833), (-0.3076, -0.7426, 0.3329), (-0.3265, -0.7883, 0.1697), (-0.3329, -0.8038, 6.568e-08), (-0.3265, -0.7883, -0.1697), (-0.3076, -0.7426, -0.3329), (-0.2768, -0.6683, -0.4833), (-0.2354, -0.5684, -0.6152), (-0.185, -0.4466, -0.7234), (-0.1274, -0.3076, -0.8038), (-0.06495, -0.1568, -0.8533), (-0.0943, -0.1411, 0.8533), (-0.185, -0.2768, 0.8038), (-0.2685, -0.4019, 0.7234), (-0.3418, -0.5115, 0.6152), (-0.4019, -0.6015, 0.4833), (-0.4466, -0.6683, 0.3329), (-0.4741, -0.7095, 0.1697), (-0.4833, -0.7234, 6.568e-08), (-0.4741, -0.7095, -0.1697), (-0.4466, -0.6683, -0.3329), (-0.4019, -0.6015, -0.4833), (-0.3418, -0.5115, -0.6152), (-0.2685, -0.4019, -0.7234), (-0.185, -0.2768, -0.8038), (-0.0943, -0.1411, -0.8533), (-2.005e-07, -4.839e-07, 0.87), (-0.12, -0.12, 0.8533), (-0.2354, -0.2354, 0.8038), (-0.3418, -0.3418, 0.7234), (-0.435, -0.435, 0.6152), (-0.5115, -0.5115, 0.4833), (-0.5684, -0.5684, 0.3329), (-0.6034, -0.6034, 0.1697), (-0.6152, -0.6152, 6.568e-08), (-0.6034, -0.6034, -0.1697), (-0.5684, -0.5684, -0.3329), (-0.5115, -0.5115, -0.4833), (-0.435, -0.435, -0.6152), (-0.3418, -0.3418, -0.7234), (-0.2354, -0.2354, -0.8038), (-0.12, -0.12, -0.8533), (-0.1411, -0.0943, 0.8533), (-0.2768, -0.185, 0.8038), (-0.4019, -0.2685, 0.7234), (-0.5115, -0.3418, 0.6152), (-0.6015, -0.4019, 0.4833), (-0.6683, -0.4466, 0.3329), (-0.7095, -0.4741, 0.1697), (-0.7234, -0.4833, 6.568e-08), (-0.7095, -0.4741, -0.1697), (-0.6683, -0.4466, -0.3329), (-0.6015, -0.4019, -0.4833), (-0.5115, -0.3418, -0.6152), (-0.4019, -0.2685, -0.7234), (-0.2768, -0.185, -0.8038), (-0.1411, -0.0943, -0.8533), (-0.1568, -0.06495, 0.8533), (-0.3076, -0.1274, 0.8038), (-0.4466, -0.185, 0.7234), (-0.5684, -0.2354, 0.6152), (-0.6683, -0.2768, 0.4833), (-0.7426, -0.3076, 0.3329), (-0.7883, -0.3265, 0.1697), (-0.8038, -0.3329, 6.568e-08), (-0.7883, -0.3265, -0.1697), (-0.7426, -0.3076, -0.3329), (-0.6683, -0.2768, -0.4833), (-0.5684, -0.2354, -0.6152), (-0.4466, -0.185, -0.7234), (-0.3076, -0.1274, -0.8038), (-0.1568, -0.06495, -0.8533), (-0.1665, -0.03311, 0.8533), (-0.3265, -0.06495, 0.8038), (-0.4741, -0.0943, 0.7234), (-0.6034, -0.12, 0.6152), (-0.7095, -0.1411, 0.4833), (-0.7883, -0.1568, 0.3329), (-0.8369, -0.1665, 0.1697), (-0.8533, -0.1697, 6.568e-08), (-0.8369, -0.1665, -0.1697), (-0.7883, -0.1568, -0.3329), (-0.7095, -0.1411, -0.4833), (-0.6034, -0.12, -0.6152), (-0.4741, -0.0943, -0.7234), (-0.3265, -0.06495, -0.8038), (-0.1665, -0.03311, -0.8533), (-0.1697, -2.327e-07, 0.8533), (-0.3329, -2.29e-07, 0.8038), (-0.4833, -1.247e-07, 0.7234), (-0.6152, -1.619e-07, 0.6152), (-0.7234, -1.545e-07, 0.4833), (-0.8038, -2.588e-07, 0.3329), (-0.8533, -7.995e-08, 0.1697), (-0.87, -1.545e-07, 6.568e-08), (-0.8533, -7.995e-08, -0.1697), (-0.8038, -1.396e-07, -0.3329), (-0.7234, -1.545e-07, -0.4833), (-0.6152, -1.619e-07, -0.6152), (-0.4833, -1.768e-07, -0.7234), (-0.3329, -2.662e-07, -0.8038), (-0.1697, -2.625e-07, -0.8533), (-0.1665, 0.03311, 0.8533), (-0.3265, 0.06495, 0.8038), (-0.4741, 0.0943, 0.7234), (-0.6034, 0.12, 0.6152), (-0.7095, 0.1411, 0.4833), (-0.7883, 0.1568, 0.3329), (-0.8369, 0.1665, 0.1697), (-0.8533, 0.1697, 6.568e-08), (-0.8369, 0.1665, -0.1697), (-0.7883, 0.1568, -0.3329), (-0.7095, 0.1411, -0.4833), (-0.6034, 0.12, -0.6152), (-0.4741, 0.0943, -0.7234), (-0.3265, 0.06495, -0.8038), (-0.1665, 0.03311, -0.8533), (-0.1568, 0.06495, 0.8533), (-0.3076, 0.1274, 0.8038), (-0.4466, 0.185, 0.7234), (-0.5684, 0.2354, 0.6152), (-0.6683, 0.2768, 0.4833), (-0.7426, 0.3076, 0.3329), (-0.7883, 0.3265, 0.1697), (-0.8038, 0.3329, 6.568e-08), (-0.7883, 0.3265, -0.1697), (-0.7426, 0.3076, -0.3329), (-0.6683, 0.2768, -0.4833), (-0.5684, 0.2354, -0.6152), (-0.4466, 0.185, -0.7234), (-0.3076, 0.1274, -0.8038), (-0.1568, 0.06495, -0.8533), (-0.1411, 0.0943, 0.8533), (-0.2768, 0.185, 0.8038), (-0.4019, 0.2685, 0.7234), (-0.5115, 0.3418, 0.6152), (-0.6015, 0.4019, 0.4833), (-0.6683, 0.4466, 0.3329), (-0.7095, 0.4741, 0.1697), (-0.7234, 0.4833, 6.568e-08), (-0.7095, 0.4741, -0.1697), (-0.6683, 0.4466, -0.3329), (-0.6015, 0.4019, -0.4833), (-0.5115, 0.3418, -0.6152), (-0.4019, 0.2685, -0.7234), (-0.2768, 0.185, -0.8038), (-0.1411, 0.0943, -0.8533), (-0.12, 0.12, 0.8533), (-0.2354, 0.2354, 0.8038), (-0.3418, 0.3418, 0.7234), (-0.435, 0.435, 0.6152), (-0.5115, 0.5115, 0.4833), (-0.5684, 0.5684, 0.3329), (-0.6034, 0.6034, 0.1697), (-0.6152, 0.6152, 6.568e-08), (-0.6034, 0.6034, -0.1697), (-0.5684, 0.5684, -0.3329), (-0.5115, 0.5115, -0.4833), (-0.435, 0.435, -0.6152), (-0.3418, 0.3418, -0.7234), (-0.2354, 0.2354, -0.8038), (-0.12, 0.12, -0.8533), (-0.0943, 0.1411, 0.8533), (-0.185, 0.2768, 0.8038), (-0.2685, 0.4019, 0.7234), (-0.3418, 0.5115, 0.6152), (-0.4019, 0.6015, 0.4833), (-0.4466, 0.6683, 0.3329), (-0.4741, 0.7095, 0.1697), (-0.4833, 0.7234, 6.568e-08), (-0.4741, 0.7095, -0.1697), (-0.4466, 0.6683, -0.3329), (-0.4019, 0.6015, -0.4833), (-0.3418, 0.5115, -0.6152), (-0.2685, 0.4019, -0.7234), (-0.185, 0.2768, -0.8038), (-0.0943, 0.1411, -0.8533), (-0.06495, 0.1568, 0.8533), (-0.1274, 0.3076, 0.8038), (-0.185, 0.4466, 0.7234), (-0.2354, 0.5684, 0.6152), (-0.2768, 0.6683, 0.4833), (-0.3076, 0.7426, 0.3329), (-0.3265, 0.7883, 0.1697), (-0.3329, 0.8038, 6.568e-08), (-0.3265, 0.7883, -0.1697), (-0.3076, 0.7426, -0.3329), (-0.2768, 0.6683, -0.4833), (-0.2354, 0.5684, -0.6152), (-0.185, 0.4466, -0.7234), (-0.1274, 0.3076, -0.8038), (-0.06495, 0.1568, -0.8533), (-0.03311, 0.1665, 0.8533), (-0.06495, 0.3265, 0.8038), (-0.0943, 0.4741, 0.7234), (-0.12, 0.6034, 0.6152), (-0.1411, 0.7095, 0.4833), (-0.1568, 0.7883, 0.3329), (-0.1665, 0.8369, 0.1697), (-0.1697, 0.8533, 6.568e-08), (-0.1665, 0.8369, -0.1697), (-0.1568, 0.7883, -0.3329), (-0.1411, 0.7095, -0.4833), (-0.12, 0.6034, -0.6152), (-0.0943, 0.4741, -0.7234), (-0.06495, 0.3265, -0.8038), (-0.03311, 0.1665, -0.8533), (1.224e-07, 0.3329, 0.8038), (2.267e-07, 0.4833, 0.7234), (1.522e-07, 0.6152, 0.6152), (2.49e-07, 0.7234, 0.4833), (1.298e-07, 0.8038, 0.3329), (2.788e-07, 0.8533, 0.1697), (1.596e-07, 0.87, 6.568e-08), (2.788e-07, 0.8533, -0.1697), (2.341e-07, 0.8038, -0.3329), (2.49e-07, 0.7234, -0.4833), (1.522e-07, 0.6152, -0.6152), (1.522e-07, 0.4833, -0.7234), (6.276e-08, 0.3329, -0.8038), (4.785e-08, 0.1697, -0.8533)], [], [(76, 481, 15), (475, 474, 8, 9), (468, 0, 1, 2), (476, 475, 9, 10), (469, 468, 2, 3), (477, 476, 10, 11), (470, 469, 3, 4), (478, 477, 11, 12), (471, 470, 4, 5), (479, 478, 12, 13), (472, 471, 5, 6), (480, 479, 13, 14), (473, 472, 6, 7), (481, 480, 14, 15), (474, 473, 7, 8), (0, 287, 1), (15, 14, 29, 30), (8, 7, 22, 23), (1, 287, 16), (76, 15, 30), (9, 8, 23, 24), (2, 1, 16, 17), (10, 9, 24, 25), (3, 2, 17, 18), (11, 10, 25, 26), (4, 3, 18, 19), (12, 11, 26, 27), (5, 4, 19, 20), (13, 12, 27, 28), (6, 5, 20, 21), (14, 13, 28, 29), (7, 6, 21, 22), (19, 18, 33, 34), (27, 26, 41, 42), (20, 19, 34, 35), (28, 27, 42, 43), (21, 20, 35, 36), (29, 28, 43, 44), (22, 21, 36, 37), (30, 29, 44, 45), (23, 22, 37, 38), (16, 287, 31), (76, 30, 45), (24, 23, 38, 39), (17, 16, 31, 32), (25, 24, 39, 40), (18, 17, 32, 33), (26, 25, 40, 41), (38, 37, 52, 53), (31, 287, 46), (76, 45, 60), (39, 38, 53, 54), (32, 31, 46, 47), (40, 39, 54, 55), (33, 32, 47, 48), (41, 40, 55, 56), (34, 33, 48, 49), (42, 41, 56, 57), (35, 34, 49, 50), (43, 42, 57, 58), (36, 35, 50, 51), (44, 43, 58, 59), (37, 36, 51, 52), (45, 44, 59, 60), (57, 56, 71, 72), (50, 49, 64, 65), (58, 57, 72, 73), (51, 50, 65, 66), (59, 58, 73, 74), (52, 51, 66, 67), (60, 59, 74, 75), (53, 52, 67, 68), (46, 287, 61), (76, 60, 75), (54, 53, 68, 69), (47, 46, 61, 62), (55, 54, 69, 70), (48, 47, 62, 63), (56, 55, 70, 71), (49, 48, 63, 64), (76, 75, 91), (69, 68, 84, 85), (62, 61, 77, 78), (70, 69, 85, 86), (63, 62, 78, 79), (71, 70, 86, 87), (64, 63, 79, 80), (72, 71, 87, 88), (65, 64, 80, 81), (73, 72, 88, 89), (66, 65, 81, 82), (74, 73, 89, 90), (67, 66, 82, 83), (75, 74, 90, 91), (68, 67, 83, 84), (61, 287, 77), (89, 88, 103, 104), (82, 81, 96, 97), (90, 89, 104, 105), (83, 82, 97, 98), (91, 90, 105, 106), (84, 83, 98, 99), (77, 287, 92), (76, 91, 106), (85, 84, 99, 100), (78, 77, 92, 93), (86, 85, 100, 101), (79, 78, 93, 94), (87, 86, 101, 102), (80, 79, 94, 95), (88, 87, 102, 103), (81, 80, 95, 96), (93, 92, 107, 108), (101, 100, 115, 116), (94, 93, 108, 109), (102, 101, 116, 117), (95, 94, 109, 110), (103, 102, 117, 118), (96, 95, 110, 111), (104, 103, 118, 119), (97, 96, 111, 112), (105, 104, 119, 120), (98, 97, 112, 113), (106, 105, 120, 121), (99, 98, 113, 114), (92, 287, 107), (76, 106, 121), (100, 99, 114, 115), (112, 111, 126, 127), (120, 119, 134, 135), (113, 112, 127, 128), (121, 120, 135, 136), (114, 113, 128, 129), (107, 287, 122), (76, 121, 136), (115, 114, 129, 130), (108, 107, 122, 123), (116, 115, 130, 131), (109, 108, 123, 124), (117, 116, 131, 132), (110, 109, 124, 125), (118, 117, 132, 133), (111, 110, 125, 126), (119, 118, 133, 134), (131, 130, 145, 146), (124, 123, 138, 139), (132, 131, 146, 147), (125, 124, 139, 140), (133, 132, 147, 148), (126, 125, 140, 141), (134, 133, 148, 149), (127, 126, 141, 142), (135, 134, 149, 150), (128, 127, 142, 143), (136, 135, 150, 151), (129, 128, 143, 144), (122, 287, 137), (76, 136, 151), (130, 129, 144, 145), (123, 122, 137, 138), (150, 149, 164, 165), (143, 142, 157, 158), (151, 150, 165, 166), (144, 143, 158, 159), (137, 287, 152), (76, 151, 166), (145, 144, 159, 160), (138, 137, 152, 153), (146, 145, 160, 161), (139, 138, 153, 154), (147, 146, 161, 162), (140, 139, 154, 155), (148, 147, 162, 163), (141, 140, 155, 156), (149, 148, 163, 164), (142, 141, 156, 157), (154, 153, 168, 169), (162, 161, 176, 177), (155, 154, 169, 170), (163, 162, 177, 178), (156, 155, 170, 171), (164, 163, 178, 179), (157, 156, 171, 172), (165, 164, 179, 180), (158, 157, 172, 173), (166, 165, 180, 181), (159, 158, 173, 174), (152, 287, 167), (76, 166, 181), (160, 159, 174, 175), (153, 152, 167, 168), (161, 160, 175, 176), (173, 172, 187, 188), (181, 180, 195, 196), (174, 173, 188, 189), (167, 287, 182), (76, 181, 196), (175, 174, 189, 190), (168, 167, 182, 183), (176, 175, 190, 191), (169, 168, 183, 184), (177, 176, 191, 192), (170, 169, 184, 185), (178, 177, 192, 193), (171, 170, 185, 186), (179, 178, 193, 194), (172, 171, 186, 187), (180, 179, 194, 195), (192, 191, 206, 207), (185, 184, 199, 200), (193, 192, 207, 208), (186, 185, 200, 201), (194, 193, 208, 209), (187, 186, 201, 202), (195, 194, 209, 210), (188, 187, 202, 203), (196, 195, 210, 211), (189, 188, 203, 204), (182, 287, 197), (76, 196, 211), (190, 189, 204, 205), (183, 182, 197, 198), (191, 190, 205, 206), (184, 183, 198, 199), (211, 210, 225, 226), (204, 203, 218, 219), (197, 287, 212), (76, 211, 226), (205, 204, 219, 220), (198, 197, 212, 213), (206, 205, 220, 221), (199, 198, 213, 214), (207, 206, 221, 222), (200, 199, 214, 215), (208, 207, 222, 223), (201, 200, 215, 216), (209, 208, 223, 224), (202, 201, 216, 217), (210, 209, 224, 225), (203, 202, 217, 218), (223, 222, 237, 238), (216, 215, 230, 231), (224, 223, 238, 239), (217, 216, 231, 232), (225, 224, 239, 240), (218, 217, 232, 233), (226, 225, 240, 241), (219, 218, 233, 234), (212, 287, 227), (76, 226, 241), (220, 219, 234, 235), (213, 212, 227, 228), (221, 220, 235, 236), (214, 213, 228, 229), (222, 221, 236, 237), (215, 214, 229, 230), (227, 287, 242), (76, 241, 256), (235, 234, 249, 250), (228, 227, 242, 243), (236, 235, 250, 251), (229, 228, 243, 244), (237, 236, 251, 252), (230, 229, 244, 245), (238, 237, 252, 253), (231, 230, 245, 246), (239, 238, 253, 254), (232, 231, 246, 247), (240, 239, 254, 255), (233, 232, 247, 248), (241, 240, 255, 256), (234, 233, 248, 249), (246, 245, 260, 261), (254, 253, 268, 269), (247, 246, 261, 262), (255, 254, 269, 270), (248, 247, 262, 263), (256, 255, 270, 271), (249, 248, 263, 264), (242, 287, 257), (76, 256, 271), (250, 249, 264, 265), (243, 242, 257, 258), (251, 250, 265, 266), (244, 243, 258, 259), (252, 251, 266, 267), (245, 244, 259, 260), (253, 252, 267, 268), (265, 264, 279, 280), (258, 257, 272, 273), (266, 265, 280, 281), (259, 258, 273, 274), (267, 266, 281, 282), (260, 259, 274, 275), (268, 267, 282, 283), (261, 260, 275, 276), (269, 268, 283, 284), (262, 261, 276, 277), (270, 269, 284, 285), (263, 262, 277, 278), (271, 270, 285, 286), (264, 263, 278, 279), (257, 287, 272), (76, 271, 286), (284, 283, 299, 300), (277, 276, 292, 293), (285, 284, 300, 301), (278, 277, 293, 294), (286, 285, 301, 302), (279, 278, 294, 295), (272, 287, 288), (76, 286, 302), (280, 279, 295, 296), (273, 272, 288, 289), (281, 280, 296, 297), (274, 273, 289, 290), (282, 281, 297, 298), (275, 274, 290, 291), (283, 282, 298, 299), (276, 275, 291, 292), (289, 288, 303, 304), (297, 296, 311, 312), (290, 289, 304, 305), (298, 297, 312, 313), (291, 290, 305, 306), (299, 298, 313, 314), (292, 291, 306, 307), (300, 299, 314, 315), (293, 292, 307, 308), (301, 300, 315, 316), (294, 293, 308, 309), (302, 301, 316, 317), (295, 294, 309, 310), (288, 287, 303), (76, 302, 317), (296, 295, 310, 311), (308, 307, 322, 323), (316, 315, 330, 331), (309, 308, 323, 324), (317, 316, 331, 332), (310, 309, 324, 325), (303, 287, 318), (76, 317, 332), (311, 310, 325, 326), (304, 303, 318, 319), (312, 311, 326, 327), (305, 304, 319, 320), (313, 312, 327, 328), (306, 305, 320, 321), (314, 313, 328, 329), (307, 306, 321, 322), (315, 314, 329, 330), (327, 326, 341, 342), (320, 319, 334, 335), (328, 327, 342, 343), (321, 320, 335, 336), (329, 328, 343, 344), (322, 321, 336, 337), (330, 329, 344, 345), (323, 322, 337, 338), (331, 330, 345, 346), (324, 323, 338, 339), (332, 331, 346, 347), (325, 324, 339, 340), (318, 287, 333), (76, 332, 347), (326, 325, 340, 341), (319, 318, 333, 334), (346, 345, 360, 361), (339, 338, 353, 354), (347, 346, 361, 362), (340, 339, 354, 355), (333, 287, 348), (76, 347, 362), (341, 340, 355, 356), (334, 333, 348, 349), (342, 341, 356, 357), (335, 334, 349, 350), (343, 342, 357, 358), (336, 335, 350, 351), (344, 343, 358, 359), (337, 336, 351, 352), (345, 344, 359, 360), (338, 337, 352, 353), (358, 357, 372, 373), (351, 350, 365, 366), (359, 358, 373, 374), (352, 351, 366, 367), (360, 359, 374, 375), (353, 352, 367, 368), (361, 360, 375, 376), (354, 353, 368, 369), (362, 361, 376, 377), (355, 354, 369, 370), (348, 287, 363), (76, 362, 377), (356, 355, 370, 371), (349, 348, 363, 364), (357, 356, 371, 372), (350, 349, 364, 365), (377, 376, 391, 392), (370, 369, 384, 385), (363, 287, 378), (76, 377, 392), (371, 370, 385, 386), (364, 363, 378, 379), (372, 371, 386, 387), (365, 364, 379, 380), (373, 372, 387, 388), (366, 365, 380, 381), (374, 373, 388, 389), (367, 366, 381, 382), (375, 374, 389, 390), (368, 367, 382, 383), (376, 375, 390, 391), (369, 368, 383, 384), (381, 380, 395, 396), (389, 388, 403, 404), (382, 381, 396, 397), (390, 389, 404, 405), (383, 382, 397, 398), (391, 390, 405, 406), (384, 383, 398, 399), (392, 391, 406, 407), (385, 384, 399, 400), (378, 287, 393), (76, 392, 407), (386, 385, 400, 401), (379, 378, 393, 394), (387, 386, 401, 402), (380, 379, 394, 395), (388, 387, 402, 403), (400, 399, 414, 415), (393, 287, 408), (76, 407, 422), (401, 400, 415, 416), (394, 393, 408, 409), (402, 401, 416, 417), (395, 394, 409, 410), (403, 402, 417, 418), (396, 395, 410, 411), (404, 403, 418, 419), (397, 396, 411, 412), (405, 404, 419, 420), (398, 397, 412, 413), (406, 405, 420, 421), (399, 398, 413, 414), (407, 406, 421, 422), (419, 418, 433, 434), (412, 411, 426, 427), (420, 419, 434, 435), (413, 412, 427, 428), (421, 420, 435, 436), (414, 413, 428, 429), (422, 421, 436, 437), (415, 414, 429, 430), (408, 287, 423), (76, 422, 437), (416, 415, 430, 431), (409, 408, 423, 424), (417, 416, 431, 432), (410, 409, 424, 425), (418, 417, 432, 433), (411, 410, 425, 426), (423, 287, 438), (76, 437, 452), (431, 430, 445, 446), (424, 423, 438, 439), (432, 431, 446, 447), (425, 424, 439, 440), (433, 432, 447, 448), (426, 425, 440, 441), (434, 433, 448, 449), (427, 426, 441, 442), (435, 434, 449, 450), (428, 427, 442, 443), (436, 435, 450, 451), (429, 428, 443, 444), (437, 436, 451, 452), (430, 429, 444, 445), (442, 441, 456, 457), (450, 449, 464, 465), (443, 442, 457, 458), (451, 450, 465, 466), (444, 443, 458, 459), (452, 451, 466, 467), (445, 444, 459, 460), (438, 287, 453), (76, 452, 467), (446, 445, 460, 461), (439, 438, 453, 454), (447, 446, 461, 462), (440, 439, 454, 455), (448, 447, 462, 463), (441, 440, 455, 456), (449, 448, 463, 464), (461, 460, 474, 475), (454, 453, 0, 468), (462, 461, 475, 476), (455, 454, 468, 469), (463, 462, 476, 477), (456, 455, 469, 470), (464, 463, 477, 478), (457, 456, 470, 471), (465, 464, 478, 479), (458, 457, 471, 472), (466, 465, 479, 480), (459, 458, 472, 473), (467, 466, 480, 481), (460, 459, 473, 474), (453, 287, 0), (76, 467, 481)])
me_sphere.polygons.foreach_set('use_smooth', [True] * 512)
_uv = me_sphere.uv_layers.new(name='UVMap')
_uv.uv.foreach_set('vector', [0.8211, 0.8342, 0.7808, 0.8495, 0.7792, 0.8383, 0.6107, 0.7294, 0.5957, 0.7854, 0.5606, 0.7604, 0.5763, 0.7048, 0.9158, 0.1981, 0.8771, 0.1769, 0.8787, 0.1656, 0.919, 0.1761, 0.6213, 0.6743, 0.6107, 0.7294, 0.5763, 0.7048, 0.5889, 0.6511, 0.9515, 0.2212, 0.9158, 0.1981, 0.919, 0.1761, 0.9561, 0.1892, 0.627, 0.6221, 0.6213, 0.6743, 0.5889, 0.6511, 0.5979, 0.6012, 0.9828, 0.2451, 0.9515, 0.2212, 0.9561, 0.1892, 0.9887, 0.2044, 0.6277, 0.5749, 0.627, 0.6221, 0.5979, 0.6012, 0.6029, 0.5571, 0.5303, 0.9373, 0.5046, 0.976, 0.4798, 0.9583, 0.5012, 0.9164, 0.7064, 0.8679, 0.6751, 0.8703, 0.6693, 0.8296, 0.7018, 0.8359, 0.5547, 0.8914, 0.5303, 0.9373, 0.5012, 0.9164, 0.5223, 0.8682, 0.7421, 0.8609, 0.7064, 0.8679, 0.7018, 0.8359, 0.7389, 0.8389, 0.5768, 0.8401, 0.5547, 0.8914, 0.5223, 0.8682, 0.5424, 0.8155, 0.7808, 0.8495, 0.7421, 0.8609, 0.7389, 0.8389, 0.7792, 0.8383, 0.5957, 0.7854, 0.5768, 0.8401, 0.5424, 0.8155, 0.5606, 0.7604, 0.8771, 0.1769, 0.8368, 0.1582, 0.8787, 0.1656, 0.7792, 0.8383, 0.7389, 0.8389, 0.7389, 0.8164, 0.7792, 0.8268, 0.5606, 0.7604, 0.5424, 0.8155, 0.5055, 0.7906, 0.5231, 0.7349, 0.8787, 0.1656, 0.8368, 0.1582, 0.8787, 0.1542, 0.8211, 0.8342, 0.7792, 0.8383, 0.7792, 0.8268, 0.5763, 0.7048, 0.5606, 0.7604, 0.5231, 0.7349, 0.5395, 0.6799, 0.919, 0.1761, 0.8787, 0.1656, 0.8787, 0.1542, 0.919, 0.1536, 0.5889, 0.6511, 0.5763, 0.7048, 0.5395, 0.6799, 0.5542, 0.6276, 0.9561, 0.1892, 0.919, 0.1761, 0.919, 0.1536, 0.9561, 0.1565, 0.5979, 0.6012, 0.5889, 0.6511, 0.5542, 0.6276, 0.5667, 0.5801, 0.9887, 0.2044, 0.9561, 0.1892, 0.9561, 0.1565, 0.9887, 0.1629, 0.6029, 0.5571, 0.5979, 0.6012, 0.5667, 0.5801, 0.5763, 0.5391, 0.5012, 0.9164, 0.4798, 0.9583, 0.4533, 0.9403, 0.47, 0.8953, 0.7018, 0.8359, 0.6693, 0.8296, 0.6693, 0.7881, 0.7018, 0.8033, 0.5223, 0.8682, 0.5012, 0.9164, 0.47, 0.8953, 0.4876, 0.8447, 0.7389, 0.8389, 0.7018, 0.8359, 0.7018, 0.8033, 0.7389, 0.8164, 0.5424, 0.8155, 0.5223, 0.8682, 0.4876, 0.8447, 0.5055, 0.7906, 0.4533, 0.9403, 0.4382, 0.9781, 0.4167, 0.9643, 0.4259, 0.9228, 0.5763, 0.5391, 0.5667, 0.5801, 0.5345, 0.5595, 0.549, 0.5216, 0.47, 0.8953, 0.4533, 0.9403, 0.4259, 0.9228, 0.4378, 0.8747, 0.7018, 0.8033, 0.6693, 0.7881, 0.6751, 0.7473, 0.7064, 0.7713, 0.4876, 0.8447, 0.47, 0.8953, 0.4378, 0.8747, 0.4519, 0.8218, 0.7389, 0.8164, 0.7018, 0.8033, 0.7064, 0.7713, 0.7421, 0.7943, 0.5055, 0.7906, 0.4876, 0.8447, 0.4519, 0.8218, 0.4676, 0.7663, 0.7792, 0.8268, 0.7389, 0.8164, 0.7421, 0.7943, 0.7808, 0.8156, 0.5231, 0.7349, 0.5055, 0.7906, 0.4676, 0.7663, 0.4844, 0.7101, 0.8787, 0.1542, 0.8368, 0.1582, 0.8771, 0.1429, 0.8211, 0.8342, 0.7792, 0.8268, 0.7808, 0.8156, 0.5395, 0.6799, 0.5231, 0.7349, 0.4844, 0.7101, 0.5016, 0.6556, 0.919, 0.1536, 0.8787, 0.1542, 0.8771, 0.1429, 0.9158, 0.1315, 0.5542, 0.6276, 0.5395, 0.6799, 0.5016, 0.6556, 0.5185, 0.6047, 0.9561, 0.1565, 0.919, 0.1536, 0.9158, 0.1315, 0.9515, 0.1245, 0.5667, 0.5801, 0.5542, 0.6276, 0.5185, 0.6047, 0.5345, 0.5595, 0.4844, 0.7101, 0.4676, 0.7663, 0.4301, 0.7435, 0.4461, 0.6869, 0.8771, 0.1429, 0.8368, 0.1582, 0.874, 0.1323, 0.8211, 0.8342, 0.7808, 0.8156, 0.784, 0.805, 0.5016, 0.6556, 0.4844, 0.7101, 0.4461, 0.6869, 0.464, 0.6328, 0.9158, 0.1315, 0.8771, 0.1429, 0.874, 0.1323, 0.9097, 0.1108, 0.5185, 0.6047, 0.5016, 0.6556, 0.464, 0.6328, 0.4831, 0.5833, 0.9515, 0.1245, 0.9158, 0.1315, 0.9097, 0.1108, 0.9425, 0.09437, 0.5345, 0.5595, 0.5185, 0.6047, 0.4831, 0.5833, 0.5027, 0.5402, 0.4259, 0.9228, 0.4167, 0.9643, 0.3954, 0.9514, 0.3989, 0.9064, 0.549, 0.5216, 0.5345, 0.5595, 0.5027, 0.5402, 0.5219, 0.5052, 0.4378, 0.8747, 0.4259, 0.9228, 0.3989, 0.9064, 0.406, 0.8554, 0.7064, 0.7713, 0.6751, 0.7473, 0.6865, 0.709, 0.7154, 0.7411, 0.4519, 0.8218, 0.4378, 0.8747, 0.406, 0.8554, 0.4165, 0.8004, 0.7421, 0.7943, 0.7064, 0.7713, 0.7154, 0.7411, 0.7483, 0.7736, 0.4676, 0.7663, 0.4519, 0.8218, 0.4165, 0.8004, 0.4301, 0.7435, 0.7808, 0.8156, 0.7421, 0.7943, 0.7483, 0.7736, 0.784, 0.805, 0.6865, 0.709, 0.6629, 0.6782, 0.6824, 0.6376, 0.7032, 0.6744, 0.406, 0.8554, 0.3989, 0.9064, 0.3732, 0.8917, 0.3758, 0.8381, 0.7154, 0.7411, 0.6865, 0.709, 0.7032, 0.6744, 0.7284, 0.714, 0.4165, 0.8004, 0.406, 0.8554, 0.3758, 0.8381, 0.3829, 0.7812, 0.7483, 0.7736, 0.7154, 0.7411, 0.7284, 0.714, 0.7573, 0.7549, 0.4301, 0.7435, 0.4165, 0.8004, 0.3829, 0.7812, 0.3944, 0.7232, 0.784, 0.805, 0.7483, 0.7736, 0.7573, 0.7549, 0.7885, 0.7955, 0.4461, 0.6869, 0.4301, 0.7435, 0.3944, 0.7232, 0.4098, 0.6662, 0.874, 0.1323, 0.8368, 0.1582, 0.8694, 0.1228, 0.8211, 0.8342, 0.784, 0.805, 0.7885, 0.7955, 0.464, 0.6328, 0.4461, 0.6869, 0.4098, 0.6662, 0.4284, 0.6125, 0.9097, 0.1108, 0.874, 0.1323, 0.8694, 0.1228, 0.9007, 0.09208, 0.4831, 0.5833, 0.464, 0.6328, 0.4284, 0.6125, 0.4495, 0.5641, 0.9425, 0.09437, 0.9097, 0.1108, 0.9007, 0.09208, 0.9295, 0.06723, 0.5027, 0.5402, 0.4831, 0.5833, 0.4495, 0.5641, 0.4724, 0.5229, 0.3989, 0.9064, 0.3954, 0.9514, 0.3752, 0.9399, 0.3732, 0.8917, 0.8211, 0.8342, 0.7885, 0.7955, 0.7944, 0.7874, 0.4284, 0.6125, 0.4098, 0.6662, 0.3766, 0.6487, 0.3959, 0.5954, 0.9007, 0.09208, 0.8694, 0.1228, 0.8635, 0.1147, 0.8892, 0.07619, 0.4495, 0.5641, 0.4284, 0.6125, 0.3959, 0.5954, 0.4189, 0.548, 0.9295, 0.06723, 0.9007, 0.09208, 0.8892, 0.07619, 0.9129, 0.04416, 0.4724, 0.5229, 0.4495, 0.5641, 0.4189, 0.548, 0.4449, 0.5084, 0.9548, 0.04921, 0.9295, 0.06723, 0.9129, 0.04416, 0.9336, 0.01984, 0.7032, 0.6744, 0.6824, 0.6376, 0.7073, 0.6031, 0.7243, 0.645, 0.3758, 0.8381, 0.3732, 0.8917, 0.3497, 0.8794, 0.3482, 0.8236, 0.7284, 0.714, 0.7032, 0.6744, 0.7243, 0.645, 0.745, 0.6909, 0.3829, 0.7812, 0.3758, 0.8381, 0.3482, 0.8236, 0.3523, 0.7651, 0.7573, 0.7549, 0.7284, 0.714, 0.745, 0.6909, 0.7687, 0.739, 0.3944, 0.7232, 0.3829, 0.7812, 0.3523, 0.7651, 0.3619, 0.706, 0.7885, 0.7955, 0.7573, 0.7549, 0.7687, 0.739, 0.7944, 0.7874, 0.4098, 0.6662, 0.3944, 0.7232, 0.3619, 0.706, 0.3766, 0.6487, 0.8694, 0.1228, 0.8368, 0.1582, 0.8635, 0.1147, 0.745, 0.6909, 0.7243, 0.645, 0.7492, 0.622, 0.7646, 0.6728, 0.01712, 0.1732, 0.03509, 0.1178, 0.0594, 0.131, 0.04414, 0.1879, 0.7687, 0.739, 0.745, 0.6909, 0.7646, 0.6728, 0.7822, 0.7265, 0.004959, 0.2313, 0.01712, 0.1732, 0.04414, 0.1879, 0.03364, 0.2469, 0.7944, 0.7874, 0.7687, 0.739, 0.7822, 0.7265, 0.8012, 0.781, 0.3766, 0.6487, 0.3619, 0.706, 0.3339, 0.6928, 0.3481, 0.6352, 0.8635, 0.1147, 0.8368, 0.1582, 0.8567, 0.1083, 0.8211, 0.8342, 0.7944, 0.7874, 0.8012, 0.781, 0.3959, 0.5954, 0.3766, 0.6487, 0.3481, 0.6352, 0.3679, 0.5821, 0.8892, 0.07619, 0.8635, 0.1147, 0.8567, 0.1083, 0.8758, 0.0637, 0.4189, 0.548, 0.3959, 0.5954, 0.3679, 0.5821, 0.3926, 0.5355, 0.9129, 0.04416, 0.8892, 0.07619, 0.8758, 0.0637, 0.8933, 0.02603, 0.7073, 0.6031, 0.6946, 0.5667, 0.7271, 0.5366, 0.7365, 0.576, 0.05817, 0.06742, 0.08548, 0.02388, 0.1017, 0.03271, 0.07885, 0.07866, 0.7243, 0.645, 0.7073, 0.6031, 0.7365, 0.576, 0.7492, 0.622, 0.03509, 0.1178, 0.05817, 0.06742, 0.07885, 0.07866, 0.0594, 0.131, 0.8758, 0.0637, 0.8567, 0.1083, 0.8491, 0.104, 0.8608, 0.0551, 0.03379, 0.4149, 0.02837, 0.3627, 0.06232, 0.376, 0.06578, 0.4275, 0.8933, 0.02603, 0.8758, 0.0637, 0.8608, 0.0551, 0.8716, 0.01354, 0.7365, 0.576, 0.7271, 0.5366, 0.7632, 0.5158, 0.769, 0.5573, 0.07885, 0.07866, 0.1017, 0.03271, 0.121, 0.04026, 0.1033, 0.08827, 0.7492, 0.622, 0.7365, 0.576, 0.769, 0.5573, 0.7768, 0.6061, 0.0594, 0.131, 0.07885, 0.07866, 0.1033, 0.08827, 0.08819, 0.1424, 0.7646, 0.6728, 0.7492, 0.622, 0.7768, 0.6061, 0.7863, 0.6603, 0.04414, 0.1879, 0.0594, 0.131, 0.08819, 0.1424, 0.07612, 0.2004, 0.7822, 0.7265, 0.7646, 0.6728, 0.7863, 0.6603, 0.7971, 0.7179, 0.03364, 0.2469, 0.04414, 0.1879, 0.07612, 0.2004, 0.0676, 0.2603, 0.8012, 0.781, 0.7822, 0.7265, 0.7971, 0.7179, 0.8089, 0.7766, 0.02832, 0.3059, 0.03364, 0.2469, 0.0676, 0.2603, 0.06294, 0.3195, 0.8567, 0.1083, 0.8368, 0.1582, 0.8491, 0.104, 0.8211, 0.8342, 0.8012, 0.781, 0.8089, 0.7766, 0.02837, 0.3627, 0.02832, 0.3059, 0.06294, 0.3195, 0.06232, 0.376, 0.07612, 0.2004, 0.08819, 0.1424, 0.1203, 0.1513, 0.1118, 0.2104, 0.7971, 0.7179, 0.7863, 0.6603, 0.8093, 0.6539, 0.813, 0.7135, 0.0676, 0.2603, 0.07612, 0.2004, 0.1118, 0.2104, 0.1055, 0.2708, 0.8089, 0.7766, 0.7971, 0.7179, 0.813, 0.7135, 0.817, 0.7744, 0.06294, 0.3195, 0.0676, 0.2603, 0.1055, 0.2708, 0.1016, 0.3303, 0.8491, 0.104, 0.8368, 0.1582, 0.841, 0.1017, 0.8211, 0.8342, 0.8089, 0.7766, 0.817, 0.7744, 0.06232, 0.376, 0.06294, 0.3195, 0.1016, 0.3303, 0.1002, 0.3866, 0.8608, 0.0551, 0.8491, 0.104, 0.841, 0.1017, 0.8449, 0.05071, 0.06578, 0.4275, 0.06232, 0.376, 0.1002, 0.3866, 0.1015, 0.4374, 0.8716, 0.01354, 0.8608, 0.0551, 0.8449, 0.05071, 0.8486, 0.007171, 0.769, 0.5573, 0.7632, 0.5158, 0.8015, 0.5052, 0.8035, 0.5477, 0.1033, 0.08827, 0.121, 0.04026, 0.1424, 0.04625, 0.1307, 0.09589, 0.7768, 0.6061, 0.769, 0.5573, 0.8035, 0.5477, 0.8061, 0.598, 0.08819, 0.1424, 0.1033, 0.08827, 0.1307, 0.09589, 0.1203, 0.1513, 0.7863, 0.6603, 0.7768, 0.6061, 0.8061, 0.598, 0.8093, 0.6539, 0.1015, 0.4374, 0.1002, 0.3866, 0.1407, 0.394, 0.1396, 0.4444, 0.8486, 0.007171, 0.8449, 0.05071, 0.8288, 0.05071, 0.8251, 0.007171, 0.8035, 0.5477, 0.8015, 0.5052, 0.8406, 0.5052, 0.8387, 0.5477, 0.1307, 0.09589, 0.1424, 0.04625, 0.1653, 0.05044, 0.1598, 0.1012, 0.8061, 0.598, 0.8035, 0.5477, 0.8387, 0.5477, 0.836, 0.598, 0.1203, 0.1513, 0.1307, 0.09589, 0.1598, 0.1012, 0.1546, 0.1576, 0.8093, 0.6539, 0.8061, 0.598, 0.836, 0.598, 0.8328, 0.6539, 0.1118, 0.2104, 0.1203, 0.1513, 0.1546, 0.1576, 0.1499, 0.2174, 0.813, 0.7135, 0.8093, 0.6539, 0.8328, 0.6539, 0.8292, 0.7135, 0.1055, 0.2708, 0.1118, 0.2104, 0.1499, 0.2174, 0.146, 0.2782, 0.817, 0.7744, 0.813, 0.7135, 0.8292, 0.7135, 0.8252, 0.7744, 0.1016, 0.3303, 0.1055, 0.2708, 0.146, 0.2782, 0.1428, 0.3379, 0.841, 0.1017, 0.8368, 0.1582, 0.8327, 0.1017, 0.8211, 0.8342, 0.817, 0.7744, 0.8252, 0.7744, 0.1002, 0.3866, 0.1016, 0.3303, 0.1428, 0.3379, 0.1407, 0.394, 0.8449, 0.05071, 0.841, 0.1017, 0.8327, 0.1017, 0.8288, 0.05071, 0.8292, 0.7135, 0.8328, 0.6539, 0.8559, 0.6603, 0.845, 0.7179, 0.146, 0.2782, 0.1499, 0.2174, 0.1889, 0.2211, 0.1873, 0.2822, 0.8252, 0.7744, 0.8292, 0.7135, 0.845, 0.7179, 0.8333, 0.7766, 0.1428, 0.3379, 0.146, 0.2782, 0.1873, 0.2822, 0.185, 0.3419, 0.8327, 0.1017, 0.8368, 0.1582, 0.8246, 0.104, 0.8211, 0.8342, 0.8252, 0.7744, 0.8333, 0.7766, 0.1407, 0.394, 0.1428, 0.3379, 0.185, 0.3419, 0.1821, 0.3979, 0.8288, 0.05071, 0.8327, 0.1017, 0.8246, 0.104, 0.8129, 0.0551, 0.1396, 0.4444, 0.1407, 0.394, 0.1821, 0.3979, 0.1786, 0.4481, 0.1653, 0.05044, 0.171, 0.007171, 0.1871, 0.008709, 0.1888, 0.05267, 0.1396, 0.4872, 0.1396, 0.4444, 0.1786, 0.4481, 0.1747, 0.4906, 0.1598, 0.1012, 0.1653, 0.05044, 0.1888, 0.05267, 0.1897, 0.1041, 0.836, 0.598, 0.8387, 0.5477, 0.8732, 0.5573, 0.8654, 0.6061, 0.1546, 0.1576, 0.1598, 0.1012, 0.1897, 0.1041, 0.1897, 0.1609, 0.8328, 0.6539, 0.836, 0.598, 0.8654, 0.6061, 0.8559, 0.6603, 0.1499, 0.2174, 0.1546, 0.1576, 0.1897, 0.1609, 0.1889, 0.2211, 0.8021, 0.01354, 0.8129, 0.0551, 0.7979, 0.0637, 0.7803, 0.02603, 0.1747, 0.4906, 0.1786, 0.4481, 0.217, 0.4484, 0.2092, 0.4909, 0.1897, 0.1041, 0.1888, 0.05267, 0.2119, 0.05286, 0.219, 0.1043, 0.8654, 0.6061, 0.8732, 0.5573, 0.9056, 0.576, 0.893, 0.622, 0.1897, 0.1609, 0.1897, 0.1041, 0.219, 0.1043, 0.2243, 0.1612, 0.8559, 0.6603, 0.8654, 0.6061, 0.893, 0.622, 0.8776, 0.6728, 0.1889, 0.2211, 0.1897, 0.1609, 0.2243, 0.1612, 0.2273, 0.2214, 0.845, 0.7179, 0.8559, 0.6603, 0.8776, 0.6728, 0.86, 0.7265, 0.1873, 0.2822, 0.1889, 0.2211, 0.2273, 0.2214, 0.2281, 0.2825, 0.8333, 0.7766, 0.845, 0.7179, 0.86, 0.7265, 0.8409, 0.781, 0.185, 0.3419, 0.1873, 0.2822, 0.2281, 0.2825, 0.2266, 0.3422, 0.8246, 0.104, 0.8368, 0.1582, 0.817, 0.1083, 0.8211, 0.8342, 0.8333, 0.7766, 0.8409, 0.781, 0.1821, 0.3979, 0.185, 0.3419, 0.2266, 0.3422, 0.2228, 0.3983, 0.8129, 0.0551, 0.8246, 0.104, 0.817, 0.1083, 0.7979, 0.0637, 0.1786, 0.4481, 0.1821, 0.3979, 0.2228, 0.3983, 0.217, 0.4484, 0.2281, 0.2825, 0.2273, 0.2214, 0.2636, 0.2183, 0.2667, 0.2792, 0.8409, 0.781, 0.86, 0.7265, 0.8735, 0.739, 0.8478, 0.7874, 0.2266, 0.3422, 0.2281, 0.2825, 0.2667, 0.2792, 0.2659, 0.3389, 0.817, 0.1083, 0.8368, 0.1582, 0.8101, 0.1147, 0.8211, 0.8342, 0.8409, 0.781, 0.8478, 0.7874, 0.2228, 0.3983, 0.2266, 0.3422, 0.2659, 0.3389, 0.2614, 0.395, 0.7979, 0.0637, 0.817, 0.1083, 0.8101, 0.1147, 0.7845, 0.07619, 0.217, 0.4484, 0.2228, 0.3983, 0.2614, 0.395, 0.2533, 0.4454, 0.7803, 0.02603, 0.7979, 0.0637, 0.7845, 0.07619, 0.7608, 0.04416, 0.9056, 0.576, 0.915, 0.5366, 0.9475, 0.5667, 0.9349, 0.6031, 0.219, 0.1043, 0.2119, 0.05286, 0.2337, 0.051, 0.2468, 0.1019, 0.893, 0.622, 0.9056, 0.576, 0.9349, 0.6031, 0.9179, 0.645, 0.2243, 0.1612, 0.219, 0.1043, 0.2468, 0.1019, 0.2569, 0.1584, 0.8776, 0.6728, 0.893, 0.622, 0.9179, 0.645, 0.8971, 0.6909, 0.2273, 0.2214, 0.2243, 0.1612, 0.2569, 0.1584, 0.2636, 0.2183, 0.86, 0.7265, 0.8776, 0.6728, 0.8971, 0.6909, 0.8735, 0.739, 0.9349, 0.6031, 0.9475, 0.5667, 0.9752, 0.6051, 0.9597, 0.6376, 0.2468, 0.1019, 0.2337, 0.051, 0.2535, 0.04716, 0.272, 0.09706, 0.9179, 0.645, 0.9349, 0.6031, 0.9597, 0.6376, 0.939, 0.6744, 0.2569, 0.1584, 0.2468, 0.1019, 0.272, 0.09706, 0.2865, 0.1527, 0.8971, 0.6909, 0.9179, 0.645, 0.939, 0.6744, 0.9137, 0.714, 0.2636, 0.2183, 0.2569, 0.1584, 0.2865, 0.1527, 0.2965, 0.2119, 0.8735, 0.739, 0.8971, 0.6909, 0.9137, 0.714, 0.8849, 0.7549, 0.2667, 0.2792, 0.2636, 0.2183, 0.2965, 0.2119, 0.3015, 0.2724, 0.8478, 0.7874, 0.8735, 0.739, 0.8849, 0.7549, 0.8536, 0.7955, 0.2659, 0.3389, 0.2667, 0.2792, 0.3015, 0.2724, 0.3014, 0.332, 0.8101, 0.1147, 0.8368, 0.1582, 0.8043, 0.1228, 0.8211, 0.8342, 0.8478, 0.7874, 0.8536, 0.7955, 0.2614, 0.395, 0.2659, 0.3389, 0.3014, 0.332, 0.2963, 0.3882, 0.7845, 0.07619, 0.8101, 0.1147, 0.8043, 0.1228, 0.773, 0.09208, 0.2533, 0.4454, 0.2614, 0.395, 0.2963, 0.3882, 0.2861, 0.439, 0.7608, 0.04416, 0.7845, 0.07619, 0.773, 0.09208, 0.7442, 0.06723, 0.8536, 0.7955, 0.8849, 0.7549, 0.8939, 0.7736, 0.8582, 0.805, 0.3014, 0.332, 0.3015, 0.2724, 0.3314, 0.2624, 0.3319, 0.3218, 0.8043, 0.1228, 0.8368, 0.1582, 0.7997, 0.1323, 0.8211, 0.8342, 0.8536, 0.7955, 0.8582, 0.805, 0.304, 0.6135, 0.324, 0.6673, 0.2979, 0.6888, 0.2784, 0.6346, 0.773, 0.09208, 0.8043, 0.1228, 0.7997, 0.1323, 0.764, 0.1108, 0.2787, 0.5648, 0.304, 0.6135, 0.2784, 0.6346, 0.2545, 0.5847, 0.7442, 0.06723, 0.773, 0.09208, 0.764, 0.1108, 0.7311, 0.09437, 0.249, 0.5231, 0.2787, 0.5648, 0.2545, 0.5847, 0.2273, 0.541, 0.272, 0.09706, 0.2535, 0.04716, 0.2704, 0.04149, 0.2935, 0.08984, 0.939, 0.6744, 0.9597, 0.6376, 0.9793, 0.6782, 0.9556, 0.709, 0.2865, 0.1527, 0.272, 0.09706, 0.2935, 0.08984, 0.3118, 0.1442, 0.9137, 0.714, 0.939, 0.6744, 0.9556, 0.709, 0.9268, 0.7411, 0.2965, 0.2119, 0.2865, 0.1527, 0.3118, 0.1442, 0.3246, 0.2025, 0.8849, 0.7549, 0.9137, 0.714, 0.9268, 0.7411, 0.8939, 0.7736, 0.3015, 0.2724, 0.2965, 0.2119, 0.3246, 0.2025, 0.3314, 0.2624, 0.1977, 0.5052, 0.2273, 0.541, 0.2014, 0.5608, 0.1757, 0.522, 0.3118, 0.1442, 0.2935, 0.08984, 0.3106, 0.08057, 0.3319, 0.1333, 0.9268, 0.7411, 0.9556, 0.709, 0.9671, 0.7473, 0.9358, 0.7713, 0.3212, 0.8018, 0.324, 0.8562, 0.2981, 0.8759, 0.2923, 0.8238, 0.8939, 0.7736, 0.9268, 0.7411, 0.9358, 0.7713, 0.9001, 0.7943, 0.3123, 0.7453, 0.3212, 0.8018, 0.2923, 0.8238, 0.2818, 0.7686, 0.8582, 0.805, 0.8939, 0.7736, 0.9001, 0.7943, 0.8614, 0.8156, 0.2979, 0.6888, 0.3123, 0.7453, 0.2818, 0.7686, 0.2667, 0.7126, 0.7997, 0.1323, 0.8368, 0.1582, 0.7966, 0.1429, 0.8211, 0.8342, 0.8582, 0.805, 0.8614, 0.8156, 0.2784, 0.6346, 0.2979, 0.6888, 0.2667, 0.7126, 0.2478, 0.6579, 0.764, 0.1108, 0.7997, 0.1323, 0.7966, 0.1429, 0.7578, 0.1315, 0.2545, 0.5847, 0.2784, 0.6346, 0.2478, 0.6579, 0.2257, 0.6066, 0.7311, 0.09437, 0.764, 0.1108, 0.7578, 0.1315, 0.7221, 0.1245, 0.2273, 0.541, 0.2545, 0.5847, 0.2257, 0.6066, 0.2014, 0.5608, 0.7023, 0.08374, 0.7311, 0.09437, 0.7221, 0.1245, 0.6909, 0.1221, 0.7966, 0.1429, 0.8368, 0.1582, 0.795, 0.1542, 0.8211, 0.8342, 0.8614, 0.8156, 0.863, 0.8268, 0.2478, 0.6579, 0.2667, 0.7126, 0.2317, 0.7377, 0.2134, 0.6825, 0.7578, 0.1315, 0.7966, 0.1429, 0.795, 0.1542, 0.7547, 0.1536, 0.2257, 0.6066, 0.2478, 0.6579, 0.2134, 0.6825, 0.1934, 0.6298, 0.7221, 0.1245, 0.7578, 0.1315, 0.7547, 0.1536, 0.7176, 0.1565, 0.2014, 0.5608, 0.2257, 0.6066, 0.1934, 0.6298, 0.1722, 0.5816, 0.6909, 0.1221, 0.7221, 0.1245, 0.7176, 0.1565, 0.685, 0.1629, 0.1757, 0.522, 0.2014, 0.5608, 0.1722, 0.5816, 0.1509, 0.5397, 0.2981, 0.8759, 0.2987, 0.9232, 0.2739, 0.9409, 0.2689, 0.8968, 0.9358, 0.7713, 0.9671, 0.7473, 0.9729, 0.7881, 0.9404, 0.8033, 0.2923, 0.8238, 0.2981, 0.8759, 0.2689, 0.8968, 0.26, 0.8469, 0.9001, 0.7943, 0.9358, 0.7713, 0.9404, 0.8033, 0.9032, 0.8164, 0.2818, 0.7686, 0.2923, 0.8238, 0.26, 0.8469, 0.2474, 0.7932, 0.8614, 0.8156, 0.9001, 0.7943, 0.9032, 0.8164, 0.863, 0.8268, 0.2667, 0.7126, 0.2818, 0.7686, 0.2474, 0.7932, 0.2317, 0.7377, 0.2689, 0.8968, 0.2739, 0.9409, 0.2474, 0.9589, 0.2377, 0.9179, 0.9404, 0.8033, 0.9729, 0.7881, 0.9729, 0.8296, 0.9404, 0.8359, 0.26, 0.8469, 0.2689, 0.8968, 0.2377, 0.9179, 0.2252, 0.8704, 0.9032, 0.8164, 0.9404, 0.8033, 0.9404, 0.8359, 0.9032, 0.8389, 0.2474, 0.7932, 0.26, 0.8469, 0.2252, 0.8704, 0.2105, 0.8181, 0.863, 0.8268, 0.9032, 0.8164, 0.9032, 0.8389, 0.863, 0.8383, 0.2317, 0.7377, 0.2474, 0.7932, 0.2105, 0.8181, 0.1941, 0.7631, 0.795, 0.1542, 0.8368, 0.1582, 0.795, 0.1656, 0.8211, 0.8342, 0.863, 0.8268, 0.863, 0.8383, 0.2134, 0.6825, 0.2317, 0.7377, 0.1941, 0.7631, 0.1766, 0.7074, 0.7547, 0.1536, 0.795, 0.1542, 0.795, 0.1656, 0.7547, 0.1761, 0.1934, 0.6298, 0.2134, 0.6825, 0.1766, 0.7074, 0.1586, 0.6533, 0.7176, 0.1565, 0.7547, 0.1536, 0.7547, 0.1761, 0.7176, 0.1892, 0.1722, 0.5816, 0.1934, 0.6298, 0.1586, 0.6533, 0.141, 0.6027, 0.685, 0.1629, 0.7176, 0.1565, 0.7176, 0.1892, 0.685, 0.2044, 0.1509, 0.5397, 0.1722, 0.5816, 0.141, 0.6027, 0.1243, 0.5577, 0.1766, 0.7074, 0.1941, 0.7631, 0.1554, 0.7879, 0.1387, 0.7318, 0.7547, 0.1761, 0.795, 0.1656, 0.7966, 0.1769, 0.7578, 0.1981, 0.1586, 0.6533, 0.1766, 0.7074, 0.1387, 0.7318, 0.1229, 0.6762, 0.7176, 0.1892, 0.7547, 0.1761, 0.7578, 0.1981, 0.7221, 0.2212, 0.141, 0.6027, 0.1586, 0.6533, 0.1229, 0.6762, 0.1089, 0.6234, 0.685, 0.2044, 0.7176, 0.1892, 0.7221, 0.2212, 0.6909, 0.2451, 0.1243, 0.5577, 0.141, 0.6027, 0.1089, 0.6234, 0.09697, 0.5752, 0.2377, 0.9179, 0.2474, 0.9589, 0.22, 0.9764, 0.2055, 0.9386, 0.1092, 0.52, 0.1243, 0.5577, 0.09697, 0.5752, 0.08774, 0.5337, 0.2252, 0.8704, 0.2377, 0.9179, 0.2055, 0.9386, 0.1895, 0.8933, 0.9032, 0.8389, 0.9404, 0.8359, 0.9358, 0.8679, 0.9001, 0.8609, 0.2105, 0.8181, 0.2252, 0.8704, 0.1895, 0.8933, 0.1726, 0.8424, 0.863, 0.8383, 0.9032, 0.8389, 0.9001, 0.8609, 0.8614, 0.8495, 0.1941, 0.7631, 0.2105, 0.8181, 0.1726, 0.8424, 0.1554, 0.7879, 0.795, 0.1656, 0.8368, 0.1582, 0.7966, 0.1769, 0.8211, 0.8342, 0.863, 0.8383, 0.8614, 0.8495, 0.08774, 0.5337, 0.09697, 0.5752, 0.06992, 0.5917, 0.06649, 0.5466, 0.1895, 0.8933, 0.2055, 0.9386, 0.1737, 0.9579, 0.1542, 0.9148, 0.9001, 0.8609, 0.9358, 0.8679, 0.9268, 0.8981, 0.8939, 0.8817, 0.1726, 0.8424, 0.1895, 0.8933, 0.1542, 0.9148, 0.1351, 0.8652, 0.8614, 0.8495, 0.9001, 0.8609, 0.8939, 0.8817, 0.8582, 0.8601, 0.1554, 0.7879, 0.1726, 0.8424, 0.1351, 0.8652, 0.1172, 0.8111, 0.7966, 0.1769, 0.8368, 0.1582, 0.7997, 0.1875, 0.8211, 0.8342, 0.8614, 0.8495, 0.8582, 0.8601, 0.1387, 0.7318, 0.1554, 0.7879, 0.1172, 0.8111, 0.1011, 0.7545, 0.7578, 0.1981, 0.7966, 0.1769, 0.7997, 0.1875, 0.764, 0.2189, 0.1229, 0.6762, 0.1387, 0.7318, 0.1011, 0.7545, 0.08758, 0.6976, 0.7221, 0.2212, 0.7578, 0.1981, 0.764, 0.2189, 0.7311, 0.2513, 0.1089, 0.6234, 0.1229, 0.6762, 0.08758, 0.6976, 0.07704, 0.6427, 0.6909, 0.2451, 0.7221, 0.2212, 0.7311, 0.2513, 0.7023, 0.2835, 0.09697, 0.5752, 0.1089, 0.6234, 0.07704, 0.6427, 0.06992, 0.5917, 0.2055, 0.9386, 0.22, 0.9764, 0.193, 0.9928, 0.1737, 0.9579, 0.764, 0.2189, 0.7997, 0.1875, 0.8043, 0.197, 0.773, 0.2376, 0.08758, 0.6976, 0.1011, 0.7545, 0.06545, 0.7749, 0.05397, 0.7168, 0.7311, 0.2513, 0.764, 0.2189, 0.773, 0.2376, 0.7442, 0.2784, 0.07704, 0.6427, 0.08758, 0.6976, 0.05397, 0.7168, 0.04679, 0.6599, 0.7023, 0.2835, 0.7311, 0.2513, 0.7442, 0.2784, 0.7189, 0.318, 0.06992, 0.5917, 0.07704, 0.6427, 0.04679, 0.6599, 0.04419, 0.6063, 0.6786, 0.3142, 0.7023, 0.2835, 0.7189, 0.318, 0.6982, 0.3548, 0.06649, 0.5466, 0.06992, 0.5917, 0.04419, 0.6063, 0.04627, 0.5581, 0.1542, 0.9148, 0.1737, 0.9579, 0.1435, 0.9751, 0.1206, 0.9339, 0.8939, 0.8817, 0.9268, 0.8981, 0.9137, 0.9252, 0.8849, 0.9004, 0.1351, 0.8652, 0.1542, 0.9148, 0.1206, 0.9339, 0.09941, 0.8855, 0.8582, 0.8601, 0.8939, 0.8817, 0.8849, 0.9004, 0.8536, 0.8696, 0.1172, 0.8111, 0.1351, 0.8652, 0.09941, 0.8855, 0.08079, 0.8318, 0.7997, 0.1875, 0.8368, 0.1582, 0.8043, 0.197, 0.8211, 0.8342, 0.8582, 0.8601, 0.8536, 0.8696, 0.1011, 0.7545, 0.1172, 0.8111, 0.08079, 0.8318, 0.06545, 0.7749, 0.1206, 0.9339, 0.1435, 0.9751, 0.116, 0.9896, 0.08998, 0.9501, 0.8849, 0.9004, 0.9137, 0.9252, 0.8971, 0.9483, 0.8735, 0.9163, 0.09941, 0.8855, 0.1206, 0.9339, 0.08998, 0.9501, 0.06693, 0.9027, 0.8536, 0.8696, 0.8849, 0.9004, 0.8735, 0.9163, 0.8478, 0.8777, 0.08079, 0.8318, 0.09941, 0.8855, 0.06693, 0.9027, 0.04768, 0.8493, 0.8043, 0.197, 0.8368, 0.1582, 0.8101, 0.2051, 0.8211, 0.8342, 0.8536, 0.8696, 0.8478, 0.8777, 0.06545, 0.7749, 0.08079, 0.8318, 0.04768, 0.8493, 0.03298, 0.792, 0.773, 0.2376, 0.8043, 0.197, 0.8101, 0.2051, 0.7845, 0.2535, 0.05397, 0.7168, 0.06545, 0.7749, 0.03298, 0.792, 0.02338, 0.7329, 0.7442, 0.2784, 0.773, 0.2376, 0.7845, 0.2535, 0.7608, 0.3015, 0.04679, 0.6599, 0.05397, 0.7168, 0.02338, 0.7329, 0.01926, 0.6744, 0.7189, 0.318, 0.7442, 0.2784, 0.7608, 0.3015, 0.7401, 0.3474, 0.04419, 0.6063, 0.04679, 0.6599, 0.01926, 0.6744, 0.02078, 0.6187, 0.6982, 0.3548, 0.7189, 0.318, 0.7401, 0.3474, 0.723, 0.3893, 0.9137, 0.9252, 0.939, 0.9432, 0.9179, 0.9726, 0.8971, 0.9483, 0.354, 0.3249, 0.3418, 0.2667, 0.3705, 0.2511, 0.381, 0.3102, 0.7608, 0.3015, 0.7845, 0.2535, 0.7979, 0.266, 0.7803, 0.3197, 0.3719, 0.3802, 0.354, 0.3249, 0.381, 0.3102, 0.3962, 0.367, 0.7401, 0.3474, 0.7608, 0.3015, 0.7803, 0.3197, 0.7649, 0.3705, 0.395, 0.4306, 0.3719, 0.3802, 0.3962, 0.367, 0.4157, 0.4194, 0.723, 0.3893, 0.7401, 0.3474, 0.7649, 0.3705, 0.7523, 0.4165, 0.4223, 0.4742, 0.395, 0.4306, 0.4157, 0.4194, 0.4386, 0.4653, 0.7104, 0.4257, 0.723, 0.3893, 0.7523, 0.4165, 0.7429, 0.4559, 0.8735, 0.9163, 0.8971, 0.9483, 0.8776, 0.9664, 0.86, 0.9288, 0.06693, 0.9027, 0.08998, 0.9501, 0.06359, 0.9625, 0.03891, 0.9159, 0.8478, 0.8777, 0.8735, 0.9163, 0.86, 0.9288, 0.8409, 0.8841, 0.04768, 0.8493, 0.06693, 0.9027, 0.03891, 0.9159, 0.01912, 0.8628, 0.8101, 0.2051, 0.8368, 0.1582, 0.817, 0.2114, 0.8211, 0.8342, 0.8478, 0.8777, 0.8409, 0.8841, 0.03298, 0.792, 0.04768, 0.8493, 0.01912, 0.8628, 0.004959, 0.8053, 0.7845, 0.2535, 0.8101, 0.2051, 0.817, 0.2114, 0.7979, 0.266, 0.86, 0.9288, 0.8776, 0.9664, 0.8559, 0.9789, 0.845, 0.9374, 0.3652, 0.1354, 0.3706, 0.0831, 0.4026, 0.07054, 0.3992, 0.122, 0.8409, 0.8841, 0.86, 0.9288, 0.845, 0.9374, 0.8333, 0.8885, 0.3652, 0.1921, 0.3652, 0.1354, 0.3992, 0.122, 0.3998, 0.1785, 0.817, 0.2114, 0.8368, 0.1582, 0.8246, 0.2158, 0.8211, 0.8342, 0.8409, 0.8841, 0.8333, 0.8885, 0.3705, 0.2511, 0.3652, 0.1921, 0.3998, 0.1785, 0.4044, 0.2378, 0.7979, 0.266, 0.817, 0.2114, 0.8246, 0.2158, 0.8129, 0.2746, 0.381, 0.3102, 0.3705, 0.2511, 0.4044, 0.2378, 0.413, 0.2976, 0.7803, 0.3197, 0.7979, 0.266, 0.8129, 0.2746, 0.8021, 0.3321, 0.3962, 0.367, 0.381, 0.3102, 0.413, 0.2976, 0.425, 0.3557, 0.7649, 0.3705, 0.7803, 0.3197, 0.8021, 0.3321, 0.7926, 0.3864, 0.4157, 0.4194, 0.3962, 0.367, 0.425, 0.3557, 0.4402, 0.4098, 0.7523, 0.4165, 0.7649, 0.3705, 0.7926, 0.3864, 0.7848, 0.4352, 0.4386, 0.4653, 0.4157, 0.4194, 0.4402, 0.4098, 0.4578, 0.4578, 0.7429, 0.4559, 0.7523, 0.4165, 0.7848, 0.4352, 0.779, 0.4767, 0.425, 0.3557, 0.413, 0.2976, 0.4487, 0.2876, 0.4572, 0.3467, 0.7926, 0.3864, 0.8021, 0.3321, 0.8251, 0.3385, 0.8219, 0.3945, 0.4402, 0.4098, 0.425, 0.3557, 0.4572, 0.3467, 0.4675, 0.4021, 0.7848, 0.4352, 0.7926, 0.3864, 0.8219, 0.3945, 0.8193, 0.4447, 0.4578, 0.4578, 0.4402, 0.4098, 0.4675, 0.4021, 0.4793, 0.4518, 0.779, 0.4767, 0.7848, 0.4352, 0.8193, 0.4447, 0.8173, 0.4872, 0.845, 0.9374, 0.8559, 0.9789, 0.8328, 0.9853, 0.8292, 0.9417, 0.3992, 0.122, 0.4026, 0.07054, 0.4383, 0.06059, 0.4371, 0.1115, 0.8333, 0.8885, 0.845, 0.9374, 0.8292, 0.9417, 0.8252, 0.8907, 0.3998, 0.1785, 0.3992, 0.122, 0.4371, 0.1115, 0.4384, 0.1677, 0.8246, 0.2158, 0.8368, 0.1582, 0.8327, 0.2181, 0.8211, 0.8342, 0.8333, 0.8885, 0.8252, 0.8907, 0.4044, 0.2378, 0.3998, 0.1785, 0.4384, 0.1677, 0.4424, 0.2272, 0.8129, 0.2746, 0.8246, 0.2158, 0.8327, 0.2181, 0.8288, 0.2789, 0.413, 0.2976, 0.4044, 0.2378, 0.4424, 0.2272, 0.4487, 0.2876, 0.8021, 0.3321, 0.8129, 0.2746, 0.8288, 0.2789, 0.8251, 0.3385, 0.8252, 0.8907, 0.8292, 0.9417, 0.813, 0.9417, 0.817, 0.8907, 0.4384, 0.1677, 0.4371, 0.1115, 0.4775, 0.1041, 0.4797, 0.1602, 0.8327, 0.2181, 0.8368, 0.1582, 0.841, 0.2181, 0.8211, 0.8342, 0.8252, 0.8907, 0.817, 0.8907, 0.4424, 0.2272, 0.4384, 0.1677, 0.4797, 0.1602, 0.4828, 0.2198, 0.8288, 0.2789, 0.8327, 0.2181, 0.841, 0.2181, 0.8449, 0.2789, 0.4487, 0.2876, 0.4424, 0.2272, 0.4828, 0.2198, 0.4868, 0.2807, 0.8251, 0.3385, 0.8288, 0.2789, 0.8449, 0.2789, 0.8486, 0.3385, 0.4572, 0.3467, 0.4487, 0.2876, 0.4868, 0.2807, 0.4915, 0.3404, 0.8219, 0.3945, 0.8251, 0.3385, 0.8486, 0.3385, 0.8518, 0.3945, 0.4675, 0.4021, 0.4572, 0.3467, 0.4915, 0.3404, 0.4967, 0.3968, 0.8193, 0.4447, 0.8219, 0.3945, 0.8518, 0.3945, 0.8544, 0.4447, 0.4793, 0.4518, 0.4675, 0.4021, 0.4967, 0.3968, 0.5022, 0.4476, 0.8173, 0.4872, 0.8193, 0.4447, 0.8544, 0.4447, 0.8564, 0.4872, 0.8292, 0.9417, 0.8328, 0.9853, 0.8093, 0.9853, 0.813, 0.9417, 0.4371, 0.1115, 0.4383, 0.06059, 0.4764, 0.05362, 0.4775, 0.1041, 0.8518, 0.3945, 0.8486, 0.3385, 0.8716, 0.3321, 0.8811, 0.3864, 0.4967, 0.3968, 0.4915, 0.3404, 0.5265, 0.3371, 0.5265, 0.394, 0.8544, 0.4447, 0.8518, 0.3945, 0.8811, 0.3864, 0.8889, 0.4352, 0.5022, 0.4476, 0.4967, 0.3968, 0.5265, 0.394, 0.5256, 0.4454, 0.4764, 0.05362, 0.4764, 0.0108, 0.5115, 0.007455, 0.5154, 0.0499, 0.5078, 0.4909, 0.5022, 0.4476, 0.5256, 0.4454, 0.524, 0.4893, 0.4775, 0.1041, 0.4764, 0.05362, 0.5154, 0.0499, 0.5189, 0.1001, 0.817, 0.8907, 0.813, 0.9417, 0.7971, 0.9374, 0.8089, 0.8885, 0.4797, 0.1602, 0.4775, 0.1041, 0.5189, 0.1001, 0.5219, 0.1561, 0.841, 0.2181, 0.8368, 0.1582, 0.8491, 0.2158, 0.8211, 0.8342, 0.817, 0.8907, 0.8089, 0.8885, 0.4828, 0.2198, 0.4797, 0.1602, 0.5219, 0.1561, 0.5242, 0.2159, 0.8449, 0.2789, 0.841, 0.2181, 0.8491, 0.2158, 0.8608, 0.2746, 0.4868, 0.2807, 0.4828, 0.2198, 0.5242, 0.2159, 0.5258, 0.277, 0.8486, 0.3385, 0.8449, 0.2789, 0.8608, 0.2746, 0.8716, 0.3321, 0.4915, 0.3404, 0.4868, 0.2807, 0.5258, 0.277, 0.5265, 0.3371, 0.5219, 0.1561, 0.5189, 0.1001, 0.5597, 0.09977, 0.5634, 0.1558, 0.8491, 0.2158, 0.8368, 0.1582, 0.8567, 0.2114, 0.8211, 0.8342, 0.8089, 0.8885, 0.8012, 0.8841, 0.5242, 0.2159, 0.5219, 0.1561, 0.5634, 0.1558, 0.5649, 0.2155, 0.8608, 0.2746, 0.8491, 0.2158, 0.8567, 0.2114, 0.8758, 0.266, 0.5258, 0.277, 0.5242, 0.2159, 0.5649, 0.2155, 0.5642, 0.2767, 0.8716, 0.3321, 0.8608, 0.2746, 0.8758, 0.266, 0.8933, 0.3197, 0.5265, 0.3371, 0.5258, 0.277, 0.5642, 0.2767, 0.5611, 0.3368, 0.8811, 0.3864, 0.8716, 0.3321, 0.8933, 0.3197, 0.9088, 0.3705, 0.5265, 0.394, 0.5265, 0.3371, 0.5611, 0.3368, 0.5559, 0.3937, 0.8889, 0.4352, 0.8811, 0.3864, 0.9088, 0.3705, 0.9214, 0.4165, 0.5256, 0.4454, 0.5265, 0.394, 0.5559, 0.3937, 0.5487, 0.4452, 0.5154, 0.0499, 0.5115, 0.007455, 0.5461, 0.007171, 0.5538, 0.04959, 0.7971, 0.9374, 0.7863, 0.9789, 0.7646, 0.9664, 0.7822, 0.9288, 0.5189, 0.1001, 0.5154, 0.0499, 0.5538, 0.04959, 0.5597, 0.09977, 0.8089, 0.8885, 0.7971, 0.9374, 0.7822, 0.9288, 0.8012, 0.8841, 0.5559, 0.3937, 0.5611, 0.3368, 0.5938, 0.3396, 0.5837, 0.3961, 0.9214, 0.4165, 0.9088, 0.3705, 0.9336, 0.3474, 0.9506, 0.3893, 0.5487, 0.4452, 0.5559, 0.3937, 0.5837, 0.3961, 0.5706, 0.447, 0.9308, 0.4559, 0.9214, 0.4165, 0.9506, 0.3893, 0.9633, 0.4257, 0.7822, 0.9288, 0.7646, 0.9664, 0.745, 0.9483, 0.7687, 0.9163, 0.5597, 0.09977, 0.5538, 0.04959, 0.5901, 0.05268, 0.5982, 0.1031, 0.8012, 0.8841, 0.7822, 0.9288, 0.7687, 0.9163, 0.7944, 0.8777, 0.5634, 0.1558, 0.5597, 0.09977, 0.5982, 0.1031, 0.6027, 0.1592, 0.8567, 0.2114, 0.8368, 0.1582, 0.8635, 0.2051, 0.8211, 0.8342, 0.8012, 0.8841, 0.7944, 0.8777, 0.5649, 0.2155, 0.5634, 0.1558, 0.6027, 0.1592, 0.6035, 0.2188, 0.8758, 0.266, 0.8567, 0.2114, 0.8635, 0.2051, 0.8892, 0.2535, 0.5642, 0.2767, 0.5649, 0.2155, 0.6035, 0.2188, 0.6005, 0.2797, 0.8933, 0.3197, 0.8758, 0.266, 0.8892, 0.2535, 0.9129, 0.3015, 0.5611, 0.3368, 0.5642, 0.2767, 0.6005, 0.2797, 0.5938, 0.3396, 0.9088, 0.3705, 0.8933, 0.3197, 0.9129, 0.3015, 0.9336, 0.3474, 0.8635, 0.2051, 0.8368, 0.1582, 0.8694, 0.197, 0.8211, 0.8342, 0.7944, 0.8777, 0.7885, 0.8696, 0.6035, 0.2188, 0.6027, 0.1592, 0.6383, 0.1661, 0.6384, 0.2256, 0.8892, 0.2535, 0.8635, 0.2051, 0.8694, 0.197, 0.9007, 0.2376, 0.6005, 0.2797, 0.6035, 0.2188, 0.6384, 0.2256, 0.6333, 0.2861, 0.9129, 0.3015, 0.8892, 0.2535, 0.9007, 0.2376, 0.9295, 0.2784, 0.5938, 0.3396, 0.6005, 0.2797, 0.6333, 0.2861, 0.6233, 0.3453, 0.9336, 0.3474, 0.9129, 0.3015, 0.9295, 0.2784, 0.9548, 0.318, 0.5837, 0.3961, 0.5938, 0.3396, 0.6233, 0.3453, 0.6088, 0.401, 0.9506, 0.3893, 0.9336, 0.3474, 0.9548, 0.318, 0.9755, 0.3548, 0.5706, 0.447, 0.5837, 0.3961, 0.6088, 0.401, 0.5903, 0.4509, 0.9633, 0.4257, 0.9506, 0.3893, 0.9755, 0.3548, 0.9909, 0.3874, 0.7687, 0.9163, 0.745, 0.9483, 0.7284, 0.9252, 0.7573, 0.9004, 0.5982, 0.1031, 0.5901, 0.05268, 0.623, 0.05907, 0.6331, 0.1098, 0.7944, 0.8777, 0.7687, 0.9163, 0.7573, 0.9004, 0.7885, 0.8696, 0.6027, 0.1592, 0.5982, 0.1031, 0.6331, 0.1098, 0.6383, 0.1661, 0.9755, 0.3548, 0.9548, 0.318, 0.9714, 0.2835, 0.995, 0.3142, 0.5903, 0.4509, 0.6088, 0.401, 0.6303, 0.4082, 0.6072, 0.4565, 0.6076, 0.9332, 0.578, 0.975, 0.5563, 0.957, 0.5835, 0.9133, 0.7573, 0.9004, 0.7284, 0.9252, 0.7154, 0.8981, 0.7483, 0.8817, 0.6329, 0.8846, 0.6076, 0.9332, 0.5835, 0.9133, 0.6073, 0.8634, 0.7885, 0.8696, 0.7573, 0.9004, 0.7483, 0.8817, 0.784, 0.8601, 0.653, 0.8307, 0.6329, 0.8846, 0.6073, 0.8634, 0.6269, 0.8092, 0.8694, 0.197, 0.8368, 0.1582, 0.874, 0.1875, 0.8211, 0.8342, 0.7885, 0.8696, 0.784, 0.8601, 0.6384, 0.2256, 0.6383, 0.1661, 0.6687, 0.1763, 0.6682, 0.2356, 0.9007, 0.2376, 0.8694, 0.197, 0.874, 0.1875, 0.9097, 0.2189, 0.6333, 0.2861, 0.6384, 0.2256, 0.6682, 0.2356, 0.6614, 0.2956, 0.9295, 0.2784, 0.9007, 0.2376, 0.9097, 0.2189, 0.9425, 0.2513, 0.6233, 0.3453, 0.6333, 0.2861, 0.6614, 0.2956, 0.6487, 0.3538, 0.9548, 0.318, 0.9295, 0.2784, 0.9425, 0.2513, 0.9714, 0.2835, 0.6088, 0.401, 0.6233, 0.3453, 0.6487, 0.3538, 0.6303, 0.4082, 0.6413, 0.7527, 0.6269, 0.8092, 0.5957, 0.7854, 0.6107, 0.7294, 0.9097, 0.2189, 0.874, 0.1875, 0.8771, 0.1769, 0.9158, 0.1981, 0.6501, 0.6962, 0.6413, 0.7527, 0.6107, 0.7294, 0.6213, 0.6743, 0.9425, 0.2513, 0.9097, 0.2189, 0.9158, 0.1981, 0.9515, 0.2212, 0.653, 0.6418, 0.6501, 0.6962, 0.6213, 0.6743, 0.627, 0.6221, 0.9714, 0.2835, 0.9425, 0.2513, 0.9515, 0.2212, 0.9828, 0.2451, 0.6303, 0.4082, 0.6487, 0.3538, 0.6687, 0.3647, 0.6474, 0.4175, 0.5563, 0.957, 0.5267, 0.9928, 0.5046, 0.976, 0.5303, 0.9373, 0.7154, 0.8981, 0.6865, 0.9087, 0.6751, 0.8703, 0.7064, 0.8679, 0.5835, 0.9133, 0.5563, 0.957, 0.5303, 0.9373, 0.5547, 0.8914, 0.7483, 0.8817, 0.7154, 0.8981, 0.7064, 0.8679, 0.7421, 0.8609, 0.6073, 0.8634, 0.5835, 0.9133, 0.5547, 0.8914, 0.5768, 0.8401, 0.784, 0.8601, 0.7483, 0.8817, 0.7421, 0.8609, 0.7808, 0.8495, 0.6269, 0.8092, 0.6073, 0.8634, 0.5768, 0.8401, 0.5957, 0.7854, 0.874, 0.1875, 0.8368, 0.1582, 0.8771, 0.1769, 0.8211, 0.8342, 0.784, 0.8601, 0.7808, 0.8495])
me_sphere.materials.append(mat_reflective)
me_sphere.use_remesh_preserve_volume = False
me_sphere.use_remesh_preserve_attributes = False
me_sphere.use_mirror_vertex_groups = False
me_sphere.update()
me_cube_001 = bpy.data.meshes.new('Cube.001')
me_cube_001.from_pydata([(-1.0, -1.0, -1.0), (-1.0, -1.0, 1.0), (-1.0, 1.0, -1.0), (-1.0, 1.0, 1.0), (1.0, -1.0, -1.0), (1.0, -1.0, 1.0), (1.0, 1.0, -1.0), (1.0, 1.0, 1.0)], [], [(0, 2, 3, 1), (2, 6, 7, 3), (4, 0, 1, 5), (2, 0, 4, 6), (7, 5, 1, 3)])
_uv = me_cube_001.uv_layers.new(name='UVMap')
_uv.uv.foreach_set('vector', [0.004902, 0.3366, 0.4951, 0.3366, 0.4951, 0.6634, 0.004902, 0.6634, 0.4951, 0.3301, 0.004902, 0.3301, 0.004902, 0.003268, 0.4951, 0.003268, 0.9951, 0.3301, 0.5049, 0.3301, 0.5049, 0.003268, 0.9951, 0.003268, 0.9951, 0.6634, 0.5049, 0.6634, 0.5049, 0.3366, 0.9951, 0.3366, 0.4951, 0.6699, 0.4951, 0.9967, 0.004902, 0.9967, 0.004902, 0.6699])
me_cube_001.materials.append(mat_diffusive)
me_cube_001.use_remesh_preserve_volume = False
me_cube_001.use_remesh_preserve_attributes = False
me_cube_001.use_mirror_vertex_groups = False
me_cube_001.update()
me_cube = bpy.data.meshes.new('Cube')
me_cube.from_pydata([(1.0, 1.0, -1.0), (1.0, -1.0, -1.0), (-1.0, -1.0, -1.0), (-1.0, 1.0, -1.0), (1.0, 1.0, 1.0), (1.0, -1.0, 1.0), (-1.0, -1.0, 1.0), (-1.0, 1.0, 1.0)], [], [(0, 1, 2, 3), (4, 7, 6, 5), (0, 4, 5, 1), (1, 5, 6, 2), (2, 6, 7, 3), (4, 0, 3, 7)])
_uv = me_cube.uv_layers.new(name='UVMap')
_uv.uv.foreach_set('vector', [0.003268, 0.6699, 0.3301, 0.6699, 0.3301, 0.9967, 0.003268, 0.9967, 0.9967, 0.003268, 0.9967, 0.3301, 0.6699, 0.3301, 0.6699, 0.003268, 0.3301, 0.3301, 0.003268, 0.3301, 0.003268, 0.003268, 0.3301, 0.003268, 0.003268, 0.6634, 0.003268, 0.3366, 0.3301, 0.3366, 0.3301, 0.6634, 0.6634, 0.9967, 0.3366, 0.9967, 0.3366, 0.6699, 0.6634, 0.6699, 0.3366, 0.003268, 0.6634, 0.003268, 0.6634, 0.3301, 0.3366, 0.3301])
me_cube.materials.append(mat_emissive)
me_cube.use_remesh_preserve_volume = False
me_cube.use_remesh_preserve_attributes = False
me_cube.use_mirror_vertex_groups = False
me_cube.update()

# ---- objects
ob_point = bpy.data.objects.new('Point', light_point)
ob_sphere = bpy.data.objects.new('Sphere', me_sphere)
ob_room = bpy.data.objects.new('room', me_cube_001)
ob_cube = bpy.data.objects.new('Cube', me_cube)

# ---- transforms, parenting, visibility, modifiers, constraints
ob_point.location = (1.813, 0.0, 1.269)
ob_point.rotation_euler = (0.0, 0.3016, 0.0)
ob_point.lineart.crease_threshold = 0.0
ob_sphere.location = (-0.4088, -0.4202, 0.8623)
ob_sphere.lineart.crease_threshold = 0.0
ob_room.location = (0.0, 0.0, 1.5)
ob_room.scale = (1.5, 1.5, 1.5)
ob_room.lineart.crease_threshold = 0.0
ob_cube.location = (-0.1522, 0.719, 2.433)
ob_cube.scale = (0.4404, 0.4404, 0.4404)
ob_cube.lock_rotations_4d = False
ob_cube.empty_display_type = 'ARROWS'
ob_cube.lineart.crease_threshold = 0.0

# ---- collection membership
col_collection_1.objects.link(ob_point)
col_collection_1.objects.link(ob_sphere)
col_collection_1.objects.link(ob_room)
col_collection_1.objects.link(ob_cube)

# ---- scene / render settings (as saved in the file)
scene.frame_start = 1; scene.frame_end = 250; scene.frame_set(1)
scene.render.engine = 'CYCLES'
scene.render.resolution_percentage = 50
scene.render.dither_intensity = 0.0
scene.cycles.use_denoising = False
scene.cycles.samples = 128
scene.cycles.sampling_pattern = 'TABULATED_SOBOL'
scene.cycles.light_sampling_threshold = 0.0
scene.cycles.use_adaptive_sampling = False
scene.cycles.use_light_tree = False
scene.cycles.blur_glossy = 0.0
scene.cycles.sample_clamp_indirect = 0.0
scene.view_settings.view_transform = 'Standard'
bpy.context.view_layer.update()

# ---- added for rendering (the .blend has no active camera): camera
cam_auto = bpy.data.cameras.new('AutoCamera')
cam_auto.lens = 50.0
cam_auto.sensor_width = 36.0
cam_auto.clip_end = 1000.0
ob_auto_camera = bpy.data.objects.new('AutoCamera', cam_auto)
scene.collection.objects.link(ob_auto_camera)
ob_auto_camera.location = (4.8117, -5.77404, 5.34553)
ob_auto_camera.rotation_euler = (1.09748, -7.21219e-08, 0.694738)
scene.camera = ob_auto_camera
bpy.context.view_layer.update()
